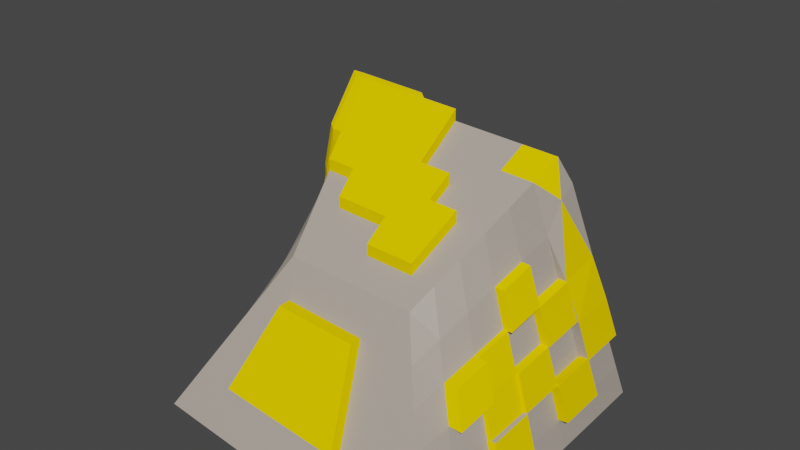 # Source: GoldOre.blend  (saved by Blender 3.6.13; exported with 4.5.12 LTS)
import bpy
from mathutils import Matrix  # noqa: F401  (used for matrix-valued properties, if any)

bpy.ops.wm.read_factory_settings(use_empty=True)
scene = bpy.context.scene
scene.name = 'Scene'

# ---- collections
col_collection = bpy.data.collections.new('Collection'); scene.collection.children.link(col_collection)

# ---- materials (node trees are filled in below, after node groups)
mat_material = bpy.data.materials.new('Material')
mat_material.alpha_threshold = 0.0
mat_material.use_transparent_shadow = False
mat_material.roughness = 0.5
mat_material.line_color = (0.0, 0.0, 0.0, 1.0)
mat_material_001 = bpy.data.materials.new('Material.001')
mat_material_001.use_transparent_shadow = False
mat_material_001.diffuse_color = (1.0, 0.6795, 0.0, 1.0)

# ---- material node trees
mat_material.use_nodes = True; mat_material.node_tree.nodes.clear()
_N = mat_material.node_tree.nodes; _L = mat_material.node_tree.links
n0 = _N.new('ShaderNodeOutputMaterial'); n0.name = 'Material Output'; n0.location = (300, 300)
n1 = _N.new('ShaderNodeBsdfPrincipled'); n1.name = 'Principled BSDF'; n1.location = (10, 300)
n1.distribution = 'GGX'
n1.subsurface_method = 'RANDOM_WALK_SKIN'
n1.inputs[0].default_value = (0.4397, 0.3813, 0.3278, 1.0)
n1.inputs[3].default_value = 1.45
n1.inputs[27].default_value = (0.0, 0.0, 0.0, 1.0)
n1.inputs[28].default_value = 1.0
_L.new(n1.outputs[0], n0.inputs[0])
n0.is_active_output = True

# ---- world
world_world = bpy.data.worlds.new('World'); scene.world = world_world
world_world.use_nodes = True; world_world.node_tree.nodes.clear()
_N = world_world.node_tree.nodes; _L = world_world.node_tree.links
n0 = _N.new('ShaderNodeOutputWorld'); n0.name = 'World Output'; n0.location = (300, 300)
n1 = _N.new('ShaderNodeBackground'); n1.name = 'Background'; n1.location = (10, 300)
n1.inputs[0].default_value = (0.05088, 0.05088, 0.05088, 1.0)
_L.new(n1.outputs[0], n0.inputs[0])
n0.is_active_output = True
world_world.color = (0.05088, 0.05088, 0.05088)
world_world.use_sun_shadow = False
world_world.sun_shadow_jitter_overblur = 0.0

# ---- meshes
me_cube = bpy.data.meshes.new('Cube')
me_cube.from_pydata([(-0.1709, -0.8771, 3.056), (-0.3461, -0.8172, -0.6819), (-0.1335, -4.593, 3.006), (-3.917, -0.932, 3.25), (-0.1961, -0.8684, 2.479), (-0.22, -0.8602, 1.944), (-0.2445, -0.8517, 1.41), (-0.2695, -0.8432, 0.8757), (-0.2952, -0.8344, 0.3418), (-0.3215, -0.8255, -0.1916), (-2.744, -3.431, 0.5609), (-3.456, -0.926, 3.226), (-2.988, -0.9196, 3.203), (-2.519, -0.9131, 3.178), (-2.05, -0.9063, 3.154), (-1.582, -0.8993, 3.13), (-1.114, -0.8921, 3.105), (-0.6456, -0.8847, 3.081), (-3.604, -0.8766, -0.01524), (-3.137, -0.8698, -0.04047), (-2.668, -0.8629, -0.06575), (-2.2, -0.8557, -0.09104), (-1.732, -0.8484, -0.1163), (-1.264, -0.841, -0.1414), (-0.7962, -0.8333, -0.1664), (-3.579, -0.8852, 0.5176), (-3.111, -0.8785, 0.4925), (-2.643, -0.8716, 0.4673), (-2.174, -0.8646, 0.4421), (-1.706, -0.8573, 0.417), (-1.238, -0.8498, 0.3919), (-0.7699, -0.8422, 0.3669), (-3.554, -0.8937, 1.051), (-3.086, -0.887, 1.026), (-2.618, -0.8802, 1.001), (-2.149, -0.8731, 0.9757), (-1.681, -0.8659, 0.9507), (-1.212, -0.8585, 0.9257), (-0.7443, -0.851, 0.9008), (-3.53, -0.9019, 1.584), (-3.061, -0.8954, 1.559), (-2.593, -0.8886, 1.534), (-2.124, -0.8816, 1.51), (-1.656, -0.8744, 1.485), (-1.188, -0.867, 1.46), (-0.7193, -0.8595, 1.435), (-3.505, -0.91, 2.117), (-3.037, -0.9035, 2.093), (-2.568, -0.8967, 2.068), (-2.1, -0.8898, 2.044), (-1.631, -0.8827, 2.019), (-1.163, -0.8754, 1.994), (-0.6948, -0.8679, 1.969), (-3.481, -0.9178, 2.651), (-3.013, -0.9114, 2.626), (-2.544, -0.9047, 2.602), (-2.076, -0.8978, 2.578), (-1.607, -0.8908, 2.553), (-1.139, -0.8835, 2.528), (-0.6708, -0.8761, 2.504), (-0.1639, -1.41, 3.048), (-0.1575, -1.942, 3.04), (-0.1515, -2.473, 3.033), (-0.1462, -3.004, 3.025), (-0.1414, -3.535, 3.019), (-0.1371, -4.065, 3.012), (-0.3141, -1.358, -0.1993), (-0.307, -1.891, -0.2066), (-0.3004, -2.423, -0.2133), (-0.2942, -2.955, -0.2196), (-0.2885, -3.486, -0.2253), (-0.2834, -4.016, -0.2304), (-0.2878, -1.367, 0.334), (-0.2809, -1.9, 0.3266), (-0.2745, -2.432, 0.3197), (-0.2685, -2.964, 0.3134), (-0.263, -3.495, 0.3075), (-0.258, -4.025, 0.3021), (-0.2623, -1.376, 0.8678), (-0.2555, -1.909, 0.8603), (-0.2492, -2.441, 0.8533), (-0.2433, -2.972, 0.8467), (-0.238, -3.503, 0.8406), (-0.2331, -4.034, 0.835), (-0.2373, -1.385, 1.402), (-0.2306, -1.917, 1.394), (-0.2243, -2.449, 1.387), (-0.2186, -2.981, 1.38), (-0.2134, -3.512, 1.374), (-0.2087, -4.042, 1.368), (-0.2128, -1.393, 1.936), (-0.2062, -1.925, 1.929), (-0.2001, -2.457, 1.921), (-0.1945, -2.989, 1.914), (-0.1894, -3.519, 1.908), (-0.1848, -4.05, 1.902), (-0.189, -1.401, 2.471), (-0.1824, -1.933, 2.463), (-0.1764, -2.465, 2.456), (-0.1709, -2.996, 2.449), (-0.1659, -3.527, 2.442), (-0.1615, -4.057, 2.436), (-0.6385, -1.417, 3.073), (-0.632, -1.949, 3.065), (-0.6259, -2.481, 3.057), (-0.6204, -3.012, 3.05), (-0.6154, -3.542, 3.043), (-0.611, -4.072, 3.036), (-1.107, -1.424, 3.097), (-1.1, -1.956, 3.089), (-1.094, -2.488, 3.082), (-1.088, -3.019, 3.074), (-1.083, -3.549, 3.067), (-1.078, -4.079, 3.06), (-1.575, -1.432, 3.122), (-1.568, -1.963, 3.114), (-1.562, -2.495, 3.106), (-1.556, -3.026, 3.098), (-1.551, -3.556, 3.091), (-1.546, -4.085, 3.084), (-2.043, -1.438, 3.146), (-2.036, -1.97, 3.138), (-2.03, -2.502, 3.13), (-2.024, -3.032, 3.122), (-2.019, -3.562, 3.115), (-2.014, -4.092, 3.108), (-2.512, -1.445, 3.17), (-2.505, -1.977, 3.162), (-2.498, -2.508, 3.154), (-2.492, -3.038, 3.147), (-2.487, -3.568, 3.139), (-2.481, -4.097, 3.132), (-2.98, -1.452, 3.194), (-2.973, -1.983, 3.186), (-2.967, -2.514, 3.178), (-2.96, -3.044, 3.17), (-2.955, -3.574, 3.163), (-2.949, -4.103, 3.156), (-3.449, -1.458, 3.218), (-3.442, -1.989, 3.21), (-3.435, -2.52, 3.202), (-3.429, -3.05, 3.194), (-3.423, -3.579, 3.187), (-3.417, -4.108, 3.179), (-2.63, -1.522, 2.274), (-1.976, -2.806, 6.629), (-5.616, -6.072, -2.177), (-3.601, -4.218, 1.41), (-5.747, 0.662, -2.013), (1.479, -6.321, -2.676), (-0.5657, -4.178, 1.251), (1.397, 1.111, -2.609), (0.4658, -0.8912, 3.636), (-5.725, -0.4896, -2.045), (-5.702, -1.616, -2.076), (-5.68, -2.741, -2.104), (-5.658, -3.863, -2.13), (-5.636, -4.981, -2.155), (-3.747, -3.689, 1.813), (-3.897, -3.147, 2.226), (-4.047, -2.604, 2.639), (-4.197, -2.061, 3.053), (1.472, -5.117, -2.675), (1.462, -3.883, -2.67), (1.45, -2.645, -2.66), (1.435, -1.403, -2.647), (1.417, -0.1597, -2.63), (0.2923, -1.452, 3.229), (0.1215, -2.0, 2.83), (-0.05024, -2.549, 2.432), (-0.2227, -3.096, 2.035), (-0.3958, -3.643, 1.638), (-5.36, -5.838, -1.722), (-5.026, -5.531, -1.126), (-4.69, -5.222, -0.5292), (-4.354, -4.913, 0.06913), (-4.017, -4.603, 0.6686), (-4.757, -0.6306, 2.674), (-4.964, -0.3601, 1.689), (-5.171, -0.08891, 0.7043), (-5.38, 0.1827, -0.2794), (-5.588, 0.4545, -1.262), (0.2923, -1.452, 3.229), (0.4658, -0.8912, 3.636), (0.977, 0.187, 0.263), (1.13, 0.5213, -0.7773), (1.282, 0.8553, -1.815), (-0.1417, -4.621, 0.4375), (0.2006, -4.979, -0.2201), (0.5417, -5.336, -0.8757), (0.8813, -5.693, -1.529), (1.22, -6.048, -2.179), (0.5295, -1.188, 2.021), (0.7192, -0.9725, 1.042), (0.9065, -0.7566, 0.06444), (1.092, -0.5406, -0.9114), (1.277, -0.3249, -1.885), (0.3965, -1.879, 1.7), (0.6172, -1.78, 0.7855), (0.836, -1.68, -0.1282), (1.053, -1.579, -1.04), (1.27, -1.48, -1.951), (0.2624, -2.57, 1.381), (0.5141, -2.586, 0.5305), (0.764, -2.602, -0.3191), (1.012, -2.617, -1.167), (1.26, -2.633, -2.013), (0.1275, -3.26, 1.063), (0.4098, -3.391, 0.2769), (0.6907, -3.522, -0.508), (0.97, -3.652, -1.291), (1.249, -3.783, -2.072), (-0.008255, -3.948, 0.7464), (0.3045, -4.195, 0.0249), (0.616, -4.44, -0.6949), (0.926, -4.685, -1.413), (1.235, -4.93, -2.128), (-3.747, -3.689, 1.813), (-4.453, -4.174, 0.3311), (-4.768, -4.389, -0.3308), (-5.082, -4.604, -0.9915), (-5.397, -4.818, -1.651), (-3.601, -4.218, 1.41), (-4.554, -3.416, 0.5999), (-4.847, -3.536, -0.1268), (-5.141, -3.655, -0.8523), (-5.434, -3.773, -1.576), (-4.017, -4.603, 0.6686), (-4.655, -2.658, 0.8697), (-4.927, -2.681, 0.07852), (-5.2, -2.703, -0.7116), (-5.472, -2.724, -1.5), (-4.506, -1.972, 1.996), (-4.757, -1.898, 1.14), (-5.008, -1.824, 0.2849), (-5.259, -1.749, -0.5696), (-5.51, -1.674, -1.423), (-4.63, -1.308, 2.332), (-4.859, -1.137, 1.412), (-5.319, -0.7937, -0.4265), (-5.549, -0.6213, -1.344), (0.208, 1.035, -2.513), (-0.9839, 0.9593, -2.415), (-2.176, 0.8839, -2.315), (-3.369, 0.809, -2.214), (-4.559, 0.735, -2.113), (-2.846, -0.9417, 3.806), (-2.017, -0.93, 3.764), (-1.189, -0.9176, 3.721), (-0.3609, -0.9047, 3.679), (-4.435, -6.119, -2.263), (-3.252, -6.164, -2.348), (-2.068, -6.206, -2.433), (-0.8841, -6.246, -2.516), (0.2987, -6.284, -2.598), (-1.071, -4.185, 1.277), (-1.577, -4.193, 1.304), (-2.083, -4.2, 1.33), (-2.589, -4.206, 1.357), (-3.095, -4.212, 1.383), (-2.027, -1.488, 3.349), (-1.253, -1.476, 3.309), (-0.48, -1.464, 3.269), (-2.037, -2.034, 2.942), (-1.317, -2.023, 2.905), (-0.5974, -2.012, 2.867), (-3.381, -2.597, 2.605), (-1.382, -2.569, 2.502), (-0.7156, -2.559, 2.467), (-3.285, -3.14, 2.195), (-2.672, -3.132, 2.163), (-2.059, -3.124, 2.131), (-0.8345, -3.106, 2.067), (-3.189, -3.682, 1.784), (-2.63, -3.675, 1.755), (-2.071, -3.668, 1.726), (-1.512, -3.66, 1.697), (-0.954, -3.652, 1.667), (0.2285, -0.2164, -2.536), (-0.9629, -0.2728, -2.44), (-2.155, -0.3286, -2.342), (-3.347, -0.3835, -2.243), (-4.537, -0.4372, -2.144), (0.2468, -1.441, -2.555), (-0.9437, -1.478, -2.462), (-2.135, -1.515, -2.366), (-3.326, -1.55, -2.269), (-4.515, -1.584, -2.172), (0.2631, -2.664, -2.571), (-0.9261, -2.682, -2.48), (-2.116, -2.699, -2.387), (-3.306, -2.715, -2.293), (-4.494, -2.729, -2.198), (0.2772, -3.883, -2.584), (-0.9102, -3.883, -2.496), (-2.099, -3.88, -2.405), (-3.287, -3.877, -2.314), (-4.474, -3.871, -2.222), (0.2892, -5.099, -2.593), (-0.8961, -5.079, -2.508), (-2.082, -5.058, -2.421), (-3.268, -5.035, -2.332), (-4.453, -5.009, -2.244), (0.1252, -6.017, -2.107), (-0.9716, -5.985, -2.032), (-2.069, -5.951, -1.956), (-3.167, -5.916, -1.878), (-4.265, -5.878, -1.8), (-0.1016, -5.669, -1.464), (-1.086, -5.645, -1.398), (-2.071, -5.619, -1.331), (-3.057, -5.591, -1.263), (-4.042, -5.562, -1.194), (-0.3291, -5.32, -0.8196), (-1.201, -5.303, -0.7625), (-4.042, -5.839, -1.194), (-3.057, -5.868, -1.263), (-3.819, -5.245, -0.5876), (-0.5577, -4.97, -0.1729), (-1.317, -4.961, -0.125), (-2.071, -5.895, -1.331), (-1.086, -5.922, -1.398), (-3.595, -4.926, 0.0206), (-0.7871, -4.619, 0.4755), (-1.433, -4.617, 0.5139), (-2.079, -4.615, 0.5525), (-2.725, -4.611, 0.5912), (-3.372, -4.607, 0.63), (-4.445, 0.5193, -1.354), (-3.3, 0.5853, -1.448), (-2.154, 0.652, -1.541), (-1.007, 0.7194, -1.634), (0.1385, 0.7872, -1.726), (-4.296, 0.2373, -0.3622), (-3.211, 0.2928, -0.446), (-2.125, 0.3492, -0.5299), (-1.039, 0.4062, -0.6136), (0.04664, 0.4636, -0.6963), (-4.147, -0.04493, 0.6313), (-3.122, 6.13e-05, 0.5574), (-2.096, 0.04591, 0.4831), (-1.071, 0.09246, 0.4089), (-0.04597, 0.1395, 0.3352), (-4.0, -0.3266, 1.626), (-3.035, -0.2922, 1.562), (-2.07, -0.2569, 1.497), (-1.105, -0.2209, 1.433), (-0.1405, -0.1844, 1.368), (-3.853, -0.6075, 2.621), (-2.949, -0.5836, 2.567), (-2.045, -0.5589, 2.512), (-1.141, -0.5335, 2.457), (-0.2376, -0.5075, 2.403), (0.4098, -3.391, 0.2769), (0.3045, -4.195, 0.0249), (0.4098, -3.391, 0.2769), (0.6907, -3.522, -0.508), (0.3045, -4.195, 0.0249), (0.616, -4.44, -0.6949), (0.4098, -3.391, 0.2769), (0.6907, -3.522, -0.508), (0.3045, -4.195, 0.0249), (0.616, -4.44, -0.6949), (0.4098, -3.391, 0.2769), (0.6907, -3.522, -0.508), (0.3045, -4.195, 0.0249), (0.616, -4.44, -0.6949), (0.7223, -3.386, 0.261), (1.003, -3.517, -0.5237), (0.6169, -4.189, 0.009084), (0.928, -4.435, -0.7104), (0.3965, -1.879, 1.7), (0.6172, -1.78, 0.7855), (0.2624, -2.57, 1.381), (0.5141, -2.586, 0.5305), (0.6028, -1.876, 1.69), (0.8234, -1.776, 0.775), (0.4688, -2.566, 1.371), (0.7202, -2.583, 0.52), (0.836, -1.68, -0.1282), (1.053, -1.579, -1.04), (0.764, -2.602, -0.3191), (1.012, -2.617, -1.167), (1.021, -1.677, -0.1376), (1.238, -1.576, -1.05), (0.9488, -2.599, -0.3284), (1.197, -2.614, -1.176), (-0.2227, -3.096, 2.035), (-0.3958, -3.643, 1.638), (0.1275, -3.26, 1.063), (-0.008255, -3.948, 0.7464), (1.214, -2.613, -1.177), (1.462, -2.629, -2.023), (1.172, -3.649, -1.301), (1.45, -3.78, -2.082), (1.341, -0.5499, -0.8601), (1.526, -0.3342, -1.834), (1.302, -1.589, -0.989), (1.519, -1.489, -1.9), (1.341, -0.5499, -0.8601), (1.526, -0.3342, -1.834), (1.302, -1.589, -0.989), (1.519, -1.489, -1.9), (0.929, -0.9689, 1.031), (1.116, -0.753, 0.05377), (0.8269, -1.776, 0.7748), (1.046, -1.676, -0.1389), (0.977, 0.187, 0.263), (1.13, 0.5213, -0.7773), (0.9065, -0.7566, 0.06444), (1.092, -0.5406, -0.9114), (1.222, 0.1912, 0.2505), (1.376, 0.5255, -0.7897), (1.152, -0.7524, 0.05196), (1.337, -0.5364, -0.9238), (-1.071, 0.09246, 0.4089), (-0.04597, 0.1395, 0.3352), (-1.105, -0.2209, 1.433), (-0.1405, -0.1844, 1.368), (-1.071, 0.09246, 0.4089), (-0.04597, 0.1395, 0.3352), (-1.105, -0.2209, 1.433), (-0.1405, -0.1844, 1.368), (-1.074, 0.2803, 0.412), (-0.04895, 0.3274, 0.3384), (-1.108, -0.03312, 1.436), (-0.1433, 0.003442, 1.372), (-2.073, -0.02508, 1.501), (-1.108, 0.01097, 1.437), (-2.048, -0.3272, 2.516), (-1.144, -0.3018, 2.461), (-3.211, 0.2928, -0.446), (-2.125, 0.3492, -0.5299), (-3.122, 6.13e-05, 0.5574), (-2.096, 0.04591, 0.4831), (-3.213, 0.4452, -0.4434), (-2.127, 0.5017, -0.5274), (-3.125, 0.1524, 0.5599), (-2.099, 0.1984, 0.4856), (-2.156, 0.7872, -1.539), (-1.01, 0.8547, -1.632), (-2.127, 0.4844, -0.5277), (-1.041, 0.5415, -0.6113), (0.977, 0.187, 0.263), (1.13, 0.5213, -0.7773), (0.04664, 0.4636, -0.6963), (-0.04597, 0.1395, 0.3352), (0.9719, 0.3735, 0.3217), (1.125, 0.7079, -0.7186), (0.04147, 0.6502, -0.6375), (-0.05114, 0.3261, 0.394), (0.977, 0.187, 0.263), (1.13, 0.5213, -0.7773), (1.222, 0.1912, 0.2505), (1.376, 0.5255, -0.7897), (0.977, 0.187, 0.263), (1.13, 0.5213, -0.7773), (0.9719, 0.3735, 0.3217), (1.125, 0.7079, -0.7186), (0.977, 0.187, 0.263), (1.13, 0.5213, -0.7773), (1.222, 0.1912, 0.2505), (1.376, 0.5255, -0.7897), (0.977, 0.187, 0.263), (1.13, 0.5213, -0.7773), (0.9719, 0.3735, 0.3217), (1.125, 0.7079, -0.7186), (1.376, 0.5255, -0.7897), (0.9719, 0.3735, 0.3217), (1.125, 0.7079, -0.7186), (0.04147, 0.6502, -0.6375), (-0.05114, 0.3261, 0.394), (-4.757, -0.6306, 2.674), (-4.047, -2.604, 2.639), (-4.197, -2.061, 3.053), (-4.757, -0.6306, 2.674), (-4.506, -1.972, 1.996), (-4.63, -1.308, 2.332), (-4.63, -1.308, 2.332), (-2.846, -0.9417, 3.806), (-2.017, -0.93, 3.764), (-4.506, -1.972, 1.996), (-4.859, -1.137, 1.412), (-2.027, -1.488, 3.349), (-4.63, -1.308, 2.332), (-4.757, -1.898, 1.14), (-2.037, -2.034, 2.942), (-1.317, -2.023, 2.905), (-3.381, -2.597, 2.605), (-4.506, -1.972, 1.996), (-4.964, -0.3601, 1.689), (-1.382, -2.569, 2.502), (-0.7156, -2.559, 2.467), (-3.285, -3.14, 2.195), (-2.672, -3.132, 2.163), (-2.059, -3.124, 2.131), (-4.757, -0.6306, 2.674), (-0.8345, -3.106, 2.067), (-2.071, -3.668, 1.726), (-1.512, -3.66, 1.697), (-0.954, -3.652, 1.667), (-3.853, -0.6075, 2.621), (-2.949, -0.5836, 2.567), (-4.348, -1.518, 3.731), (-4.503, -0.963, 4.153), (-4.047, -2.604, 2.904), (-4.197, -2.061, 3.318), (-4.506, -1.972, 2.261), (-4.982, -0.6306, 2.674), (-3.675, -0.9528, 4.113), (-2.846, -0.9417, 4.071), (-2.017, -0.93, 4.029), (-3.575, -1.509, 3.692), (-2.801, -1.499, 3.653), (-2.027, -1.488, 3.613), (-3.478, -2.053, 3.281), (-2.757, -2.044, 3.244), (-2.037, -2.034, 3.207), (-1.317, -2.023, 3.169), (-3.381, -2.597, 2.87), (-2.714, -2.588, 2.835), (-2.048, -2.579, 2.801), (-1.382, -2.569, 2.766), (-0.7156, -2.559, 2.731), (-3.285, -3.14, 2.459), (-2.672, -3.132, 2.427), (-2.059, -3.124, 2.395), (-1.447, -3.115, 2.363), (-0.8345, -3.106, 2.331), (-2.071, -3.668, 1.99), (-1.512, -3.66, 1.961), (-0.954, -3.652, 1.932), (-4.855, -1.308, 2.332), (-2.949, -0.5836, 2.831), (-3.853, -0.6075, 2.621), (-4.757, -0.6306, 2.938), (-4.912, -0.5142, 2.723), (-2.949, -0.5836, 2.567), (-2.949, -0.5836, 2.831), (-4.506, -1.972, 2.261), (-4.348, -1.518, 3.731), (-4.503, -0.963, 4.153), (-4.197, -2.061, 3.318), (-3.675, -0.9528, 4.113), (-2.846, -0.9417, 4.071), (-5.189, -0.3601, 1.689), (-4.731, -1.972, 1.996), (-4.982, -1.898, 1.14), (-4.731, -1.972, 1.996), (-4.855, -1.308, 2.332), (-4.982, -0.6306, 2.674), (-4.982, -0.6306, 2.938), (-4.731, -1.972, 2.261), (-4.574, -1.518, 3.731), (-4.728, -0.963, 4.153), (-4.423, -2.061, 3.318), (-5.119, -0.2437, 1.738), (-4.155, -0.2102, 1.675), (-3.19, -0.1757, 1.611), (-4.008, -0.4911, 2.669), (-3.104, -0.4672, 2.615), (-4.008, -0.4911, 2.934), (-4.008, -0.4911, 2.669), (-4.912, -0.5142, 2.723), (-4.912, -0.5142, 2.987), (-3.104, -0.4672, 2.615), (-3.104, -0.4672, 2.88), (-4.658, -0.8466, 4.202), (-3.83, -0.8363, 4.161), (-3.001, -0.8253, 4.12), (-5.01, -1.192, 2.38), (-5.137, -0.5142, 2.723), (-5.239, -1.021, 1.46), (-5.344, -0.2437, 1.738), (-4.886, -1.855, 2.045), (-5.137, -1.782, 1.189), (-4.886, -1.855, 2.045), (-5.01, -1.192, 2.38), (-5.137, -0.5142, 2.723), (-5.137, -0.5142, 2.987), (-5.01, -1.192, 2.645), (-4.886, -1.855, 2.31), (-4.728, -1.402, 3.78), (-4.883, -0.8466, 4.202), (-4.578, -1.945, 3.366), (-4.017, -4.603, 0.6686), (-3.601, -4.218, 1.41), (-3.747, -3.689, 1.813), (-3.897, -3.147, 2.226), (-4.047, -2.604, 2.639), (-4.197, -2.061, 3.053), (-4.354, -4.913, 0.06913), (-4.137, -3.957, 0.994), (-4.453, -4.174, 0.3311), (-4.26, -3.296, 1.328), (-4.554, -3.416, 0.5999), (-4.383, -2.634, 1.662), (-4.655, -2.658, 0.8697), (-4.506, -1.972, 1.996), (-4.757, -1.898, 1.14), (-3.897, -3.147, 2.226), (-4.047, -2.604, 2.639), (-4.197, -2.061, 3.053), (-4.354, -4.913, 0.06913), (-4.137, -3.957, 0.994), (-4.453, -4.174, 0.3311), (-4.26, -3.296, 1.328), (-4.554, -3.416, 0.5999), (-4.383, -2.634, 1.662), (-4.655, -2.658, 0.8697), (-4.506, -1.972, 1.996), (-4.757, -1.898, 1.14), (-4.506, -1.972, 1.996), (-4.757, -1.898, 1.14), (-4.506, -1.972, 2.261), (-4.506, -1.972, 1.996), (-4.197, -2.061, 3.318), (-4.982, -1.898, 1.14), (-4.731, -1.972, 1.996), (-4.731, -1.972, 2.261), (-4.731, -1.972, 1.996), (-4.423, -2.061, 3.318), (-4.506, -1.972, 1.996), (-4.757, -1.898, 1.14), (-4.506, -1.972, 2.261), (-4.506, -1.972, 1.996), (-4.197, -2.061, 3.318), (-4.982, -1.898, 1.14), (-4.731, -1.972, 1.996), (-4.731, -1.972, 2.261), (-4.731, -1.972, 1.996), (-4.423, -2.061, 3.318), (-4.197, -2.061, 3.053), (-4.506, -1.972, 1.996), (-4.506, -1.972, 2.261), (-4.197, -2.061, 3.318), (-4.425, -2.061, 3.053), (-4.733, -1.972, 1.996), (-4.733, -1.972, 2.261), (-4.425, -2.061, 3.318), (-5.141, -3.655, -0.8523), (-5.434, -3.773, -1.576), (-4.927, -2.681, 0.07852), (-5.2, -2.703, -0.7116), (-5.472, -2.724, -1.5), (-5.008, -1.824, 0.2849), (-5.259, -1.749, -0.5696), (-5.51, -1.674, -1.423), (-5.319, -0.7937, -0.4265), (-5.549, -0.6213, -1.344), (-5.254, -3.655, -0.8523), (-5.547, -3.773, -1.576), (-5.04, -2.681, 0.07852), (-5.313, -2.703, -0.7116), (-5.585, -2.724, -1.5), (-5.121, -1.824, 0.2849), (-5.372, -1.749, -0.5696), (-5.623, -1.674, -1.423), (-5.431, -0.7937, -0.4265), (-5.662, -0.6213, -1.344), (-1.086, -5.645, -1.398), (-2.071, -5.619, -1.331), (-3.057, -5.591, -1.263), (-4.042, -5.562, -1.194), (-1.201, -5.303, -0.7625), (0.4098, -3.391, 0.2769), (1.012, -2.617, -1.167), (-3.819, -5.245, -0.5876), (-1.317, -4.961, -0.125), (0.764, -2.602, -0.3191), (0.5141, -2.586, 0.5305), (-3.595, -4.926, 0.0206), (-1.433, -4.617, 0.5139), (-2.079, -4.615, 0.5525), (-2.725, -4.611, 0.5912), (-3.372, -4.607, 0.63), (-1.201, -5.58, -0.7625), (0.5207, -3.391, 0.2769), (1.123, -2.617, -1.167), (-3.819, -5.521, -0.5876), (-1.317, -5.237, -0.125), (0.8749, -2.602, -0.3191), (0.6249, -2.586, 0.5305), (-3.595, -5.203, 0.0206), (-1.433, -4.894, 0.5139), (-2.079, -4.891, 0.5525), (-2.725, -4.888, 0.5912), (-3.372, -4.884, 0.63), (0.6907, -3.522, -0.508), (0.97, -3.652, -1.291), (-1.086, -5.922, -1.398), (-2.071, -5.895, -1.331), (-3.057, -5.868, -1.263), (-4.042, -5.839, -1.194), (-1.201, -5.58, -0.7625), (-2.946, -5.542, -0.6462), (-3.819, -5.521, -0.5876), (-1.317, -5.237, -0.125), (-2.076, -5.227, -0.07667), (-2.836, -5.216, -0.02806), (-3.595, -5.203, 0.0206), (-1.433, -4.894, 0.5139), (-2.079, -4.891, 0.5525), (-2.725, -4.888, 0.5912), (-3.372, -4.884, 0.63), (0.8015, -3.522, -0.508), (1.081, -3.652, -1.291), (0.977, 0.187, 0.263), (0.9065, -0.7566, 0.06444), (1.222, 0.1912, 0.2505), (1.152, -0.7524, 0.05196), (0.977, 0.187, 0.263), (1.222, 0.1912, 0.2505), (0.977, 0.187, 0.263), (0.9719, 0.3735, 0.3217), (0.9719, 0.3735, 0.3217), (1.125, 0.7079, -0.7186), (0.04147, 0.6502, -0.6375), (-0.05114, 0.3261, 0.394), (-0.3609, -0.9047, 3.679), (0.4658, -0.8912, 3.636), (0.2923, -1.452, 3.229), (0.6643, -0.481, 2.348), (0.8221, -0.1474, 1.305), (0.977, 0.187, 0.263), (0.5295, -1.188, 2.021), (0.7192, -0.9725, 1.042), (0.9065, -0.7566, 0.06444), (-0.04597, 0.1395, 0.3352), (-0.1405, -0.1844, 1.368), (-0.2376, -0.5075, 2.403), (0.6643, -0.481, 2.348), (0.8221, -0.1474, 1.305), (0.977, 0.187, 0.263), (0.5295, -1.188, 2.021), (0.7192, -0.9725, 1.042), (0.9065, -0.7566, 0.06444), (0.6718, -1.003, 2.808), (1.006, -0.1474, 1.305), (0.903, -0.9725, 1.042), (-0.3609, -0.9047, 3.679), (0.4658, -0.8912, 3.636), (0.6643, -0.481, 2.348), (0.8221, -0.1474, 1.305), (-0.1405, -0.1844, 1.368), (-0.2376, -0.5075, 2.403), (0.8202, 0.04409, 1.365), (-0.1424, 0.007097, 1.429), (0.131, -0.5046, 3.077), (0.977, 0.187, 0.263), (0.9719, 0.3735, 0.3217), (0.977, 0.187, 0.263), (1.222, 0.1912, 0.2505), (0.4658, -0.8912, 3.636), (0.6643, -0.481, 2.348), (0.8221, -0.1474, 1.305), (1.006, -0.1474, 1.305), (0.4658, -0.8912, 3.636), (0.6643, -0.481, 2.348), (0.8221, -0.1474, 1.305), (0.656, -0.5904, 3.022), (0.8202, 0.04409, 1.365), (-1.086, -5.922, -1.398), (-2.071, -5.895, -1.331), (-3.057, -5.868, -1.263), (-1.201, -5.58, -0.7625), (-2.074, -5.562, -0.7046), (-2.946, -5.542, -0.6462), (-1.317, -5.237, -0.125), (-2.076, -5.227, -0.07667), (-2.836, -5.216, -0.02806), (-3.595, -5.203, 0.0206), (-2.725, -4.888, 0.5912), (-3.372, -4.884, 0.63), (-4.964, -0.3601, 1.689), (-5.171, -0.08891, 0.7043), (-5.38, 0.1827, -0.2794), (-4.757, -1.898, 1.14), (-5.008, -1.824, 0.2849), (-5.259, -1.749, -0.5696), (-4.859, -1.137, 1.412), (-5.089, -0.9658, 0.492), (-5.319, -0.7937, -0.4265), (-4.859, -1.137, 1.412), (-4.964, -0.3601, 1.689), (-4.757, -1.898, 1.14), (-5.084, -1.137, 1.412), (-4.982, -1.898, 1.14), (-5.189, -0.3601, 1.689), (-5.239, -1.021, 1.46), (-5.344, -0.2437, 1.738), (-5.137, -1.782, 1.189), (-5.259, -1.749, -0.5696), (-5.319, -0.7937, -0.4265), (-5.372, -1.749, -0.5696), (-5.431, -0.7937, -0.4265)], [(462, 467)], [(271, 275, 498, 495), (152, 167, 721, 720), (212, 171, 150, 187), (327, 259, 147, 176), (298, 162, 149, 254), (273, 158, 147, 259), (268, 267, 491, 492), (266, 269, 493, 488), (348, 177, 475, 501), (266, 160, 159, 269), (269, 159, 158, 273), (241, 151, 166, 278), (278, 166, 165, 283), (283, 165, 164, 288), (288, 164, 163, 293), (293, 163, 162, 298), (167, 192, 725, 721), (192, 167, 168, 197), (197, 168, 169, 202), (202, 169, 170, 207), (207, 170, 387, 389), (175, 176, 585, 591), (147, 158, 587, 586), (160, 161, 590, 589), (228, 223, 595, 597), (277, 272, 497, 500), (154, 236, 240, 153), (235, 239, 648, 646), (180, 239, 782, 776), (547, 575, 791, 787), (475, 477, 478, 472), (155, 231, 236, 154), (231, 230, 235, 236), (234, 235, 646, 645), (229, 228, 233, 234), (218, 175, 591, 593), (156, 226, 231, 155), (225, 230, 643, 640), (225, 224, 229, 230), (224, 223, 228, 229), (232, 233, 599, 598), (157, 221, 226, 156), (221, 220, 225, 226), (220, 219, 224, 225), (219, 218, 223, 224), (159, 160, 589, 588), (146, 172, 221, 157), (172, 173, 220, 221), (173, 174, 219, 220), (174, 175, 218, 219), (176, 147, 586, 585), (163, 211, 216, 162), (211, 210, 215, 216), (210, 209, 214, 215), (209, 208, 355, 356), (208, 207, 212, 213), (164, 206, 211, 163), (205, 210, 393, 391), (316, 320, 691, 692), (679, 315, 693, 696), (203, 202, 207, 208), (165, 201, 206, 164), (201, 200, 205, 206), (204, 205, 382, 381), (199, 198, 203, 204), (198, 197, 371, 372), (166, 196, 201, 165), (196, 195, 395, 396), (195, 194, 199, 200), (199, 194, 404, 406), (193, 192, 197, 198), (151, 186, 196, 166), (186, 185, 195, 196), (185, 184, 407, 408), (249, 152, 720, 719), (184, 342, 728, 724), (250, 307, 172, 146), (307, 312, 173, 172), (312, 317, 174, 173), (317, 322, 175, 174), (322, 327, 176, 175), (162, 216, 191, 149), (216, 215, 190, 191), (215, 214, 189, 190), (214, 213, 188, 189), (213, 212, 187, 188), (241, 332, 186, 151), (332, 337, 185, 186), (184, 185, 444, 443), (347, 352, 730, 729), (193, 194, 727, 726), (153, 240, 181, 148), (240, 239, 180, 181), (575, 572, 789, 791), (648, 658, 795, 793), (501, 475, 472, 534), (545, 573, 556, 178), (541, 543, 568, 567), (344, 349, 350, 345), (346, 345, 427, 428), (346, 351, 352, 347), (179, 178, 343, 338), (338, 343, 344, 339), (339, 344, 345, 340), (340, 345, 346, 341), (341, 346, 417, 415), (180, 179, 338, 333), (333, 338, 339, 334), (335, 334, 431, 432), (335, 340, 341, 336), (336, 341, 342, 337), (181, 180, 333, 328), (328, 333, 334, 329), (329, 334, 335, 330), (330, 335, 441, 439), (331, 336, 337, 332), (148, 181, 328, 245), (245, 328, 329, 244), (244, 329, 330, 243), (243, 330, 331, 242), (242, 331, 332, 241), (188, 187, 323, 318), (318, 323, 324, 319), (324, 325, 673, 672), (319, 324, 672, 668), (311, 310, 661, 662), (189, 188, 318, 313), (313, 318, 319, 314), (309, 314, 664, 660), (327, 322, 671, 675), (317, 312, 663, 667), (190, 189, 313, 308), (308, 313, 314, 309), (326, 327, 675, 674), (310, 309, 660, 661), (314, 319, 668, 664), (191, 190, 308, 303), (303, 308, 309, 304), (304, 309, 310, 305), (305, 310, 311, 306), (306, 311, 312, 307), (149, 191, 303, 254), (254, 303, 304, 253), (253, 304, 305, 252), (252, 305, 306, 251), (251, 306, 307, 250), (156, 297, 302, 157), (297, 296, 301, 302), (296, 295, 300, 301), (295, 294, 299, 300), (294, 293, 298, 299), (155, 292, 297, 156), (292, 291, 296, 297), (291, 290, 295, 296), (290, 289, 294, 295), (289, 288, 293, 294), (154, 287, 292, 155), (287, 286, 291, 292), (286, 285, 290, 291), (285, 284, 289, 290), (284, 283, 288, 289), (153, 282, 287, 154), (282, 281, 286, 287), (281, 280, 285, 286), (280, 279, 284, 285), (279, 278, 283, 284), (148, 245, 282, 153), (245, 244, 281, 282), (244, 243, 280, 281), (243, 242, 279, 280), (242, 241, 278, 279), (170, 272, 277, 171), (260, 247, 480, 483), (232, 161, 474, 476), (271, 270, 274, 275), (270, 269, 273, 274), (169, 268, 272, 170), (237, 232, 476, 477), (160, 266, 488, 473), (272, 268, 492, 497), (270, 271, 495, 494), (168, 265, 268, 169), (265, 264, 267, 268), (276, 277, 500, 499), (247, 246, 479, 480), (246, 349, 502, 479), (167, 262, 265, 168), (262, 261, 264, 265), (261, 260, 263, 264), (269, 270, 494, 493), (177, 237, 477, 475), (152, 249, 262, 167), (249, 248, 261, 262), (248, 247, 260, 261), (267, 264, 487, 491), (275, 276, 499, 498), (171, 277, 255, 150), (277, 276, 256, 255), (276, 275, 257, 256), (275, 274, 258, 257), (274, 273, 259, 258), (157, 302, 250, 146), (302, 301, 251, 250), (301, 300, 252, 251), (300, 299, 253, 252), (299, 298, 254, 253), (187, 150, 255, 323), (323, 255, 256, 324), (324, 256, 257, 325), (325, 257, 258, 326), (326, 258, 259, 327), (264, 263, 486, 487), (161, 160, 473, 474), (349, 246, 247, 350), (350, 247, 248, 351), (351, 248, 249, 352), (213, 208, 353, 354), (358, 356, 360, 362), (213, 214, 358, 357), (214, 209, 356, 358), (208, 213, 357, 355), (359, 361, 365, 363), (356, 355, 359, 360), (355, 357, 361, 359), (357, 358, 362, 361), (365, 366, 370, 369), (361, 362, 366, 365), (362, 360, 364, 366), (360, 359, 363, 364), (368, 367, 369, 370), (366, 364, 368, 370), (364, 363, 367, 368), (363, 365, 369, 367), (371, 373, 377, 375), (202, 203, 374, 373), (203, 198, 372, 374), (197, 202, 373, 371), (376, 375, 377, 378), (373, 374, 378, 377), (374, 372, 376, 378), (372, 371, 375, 376), (382, 380, 384, 386), (205, 200, 380, 382), (199, 204, 381, 379), (200, 199, 379, 380), (384, 383, 385, 386), (380, 379, 383, 384), (379, 381, 385, 383), (381, 382, 386, 385), (389, 387, 388, 390), (212, 207, 389, 390), (171, 212, 390, 388), (170, 171, 388, 387), (392, 391, 393, 394), (206, 205, 391, 392), (211, 206, 392, 394), (210, 211, 394, 393), (395, 397, 401, 399), (201, 196, 396, 398), (200, 201, 398, 397), (195, 200, 397, 395), (400, 399, 401, 402), (397, 398, 402, 401), (398, 396, 400, 402), (396, 395, 399, 400), (404, 403, 405, 406), (194, 193, 403, 404), (198, 199, 406, 405), (193, 198, 405, 403), (409, 410, 414, 413), (184, 194, 409, 407), (194, 195, 410, 409), (195, 185, 408, 410), (412, 411, 413, 414), (410, 408, 412, 414), (444, 448, 458, 456), (463, 459, 711, 713), (423, 425, 426, 424), (342, 341, 415, 416), (347, 342, 416, 418), (346, 347, 418, 417), (419, 420, 422, 421), (419, 421, 425, 423), (420, 419, 423, 424), (422, 420, 424, 426), (421, 422, 426, 425), (427, 429, 430, 428), (345, 350, 429, 427), (350, 351, 430, 429), (351, 346, 428, 430), (433, 434, 438, 437), (334, 339, 433, 431), (339, 340, 434, 433), (340, 335, 432, 434), (435, 437, 438, 436), (431, 433, 437, 435), (432, 431, 435, 436), (434, 432, 436, 438), (439, 441, 442, 440), (331, 330, 439, 440), (336, 331, 440, 442), (335, 336, 442, 441), (747, 746, 447, 450), (342, 184, 443, 446), (185, 337, 445, 444), (337, 342, 446, 445), (450, 447, 468, 471), (408, 407, 451, 452), (445, 446, 450, 449), (444, 445, 449, 448), (451, 453, 461, 459), (458, 457, 465, 466), (447, 443, 455, 457), (412, 408, 452, 454), (448, 447, 457, 458), (411, 412, 454, 453), (407, 411, 453, 451), (443, 444, 456, 455), (466, 465, 461, 462), (464, 466, 462, 460), (453, 454, 462, 461), (457, 455, 463, 465), (455, 456, 464, 463), (454, 452, 460, 462), (452, 451, 459, 460), (456, 458, 466, 464), (411, 407, 707, 709), (447, 448, 469, 468), (449, 450, 471, 470), (448, 449, 470, 469), (468, 469, 716, 715), (463, 464, 460, 459), (488, 493, 524, 519), (493, 494, 525, 524), (503, 504, 541, 540), (492, 491, 522, 523), (477, 476, 481, 478), (178, 238, 482, 490), (510, 533, 538, 544), (486, 483, 514, 517), (499, 500, 531, 530), (479, 502, 533, 510), (498, 499, 530, 529), (497, 492, 523, 528), (474, 506, 635, 632), (495, 498, 529, 526), (473, 488, 519, 505), (480, 479, 510, 511), (487, 486, 517, 518), (491, 487, 518, 522), (494, 495, 526, 525), (483, 480, 511, 514), (263, 260, 483, 486), (349, 348, 501, 502), (533, 502, 537, 538), (509, 504, 503, 512), (512, 503, 506, 515), (515, 506, 505, 519), (233, 232, 489, 485), (528, 527, 530, 531), (527, 526, 529, 530), (523, 522, 527, 528), (522, 521, 526, 527), (521, 520, 525, 526), (520, 519, 524, 525), (518, 517, 521, 522), (517, 516, 520, 521), (516, 515, 519, 520), (514, 513, 516, 517), (513, 512, 515, 516), (511, 510, 513, 514), (510, 509, 512, 513), (476, 507, 539, 481), (507, 506, 542, 539), (474, 473, 505, 506), (500, 497, 528, 531), (496, 490, 545, 508), (489, 484, 532, 546), (532, 508, 571, 570), (542, 555, 621, 616), (177, 536, 551), (179, 180, 776, 775), (541, 535, 551, 554), (489, 546, 618, 612), (344, 343, 557, 558), (555, 553, 582, 584), (237, 177, 496, 484), (504, 509, 543, 541), (238, 233, 485, 482), (502, 501, 534, 537), (509, 510, 544, 543), (177, 178, 490, 496), (506, 503, 540, 542), (232, 237, 484, 489), (343, 178, 556, 557), (553, 554, 583, 582), (548, 552, 581, 576), (349, 344, 558, 560), (583, 554, 541, 567), (579, 583, 567, 564), (547, 485, 613, 617), (545, 490, 784, 788), (478, 481, 548, 549), (472, 478, 549, 550), (484, 496, 508, 532), (540, 541, 554, 553), (542, 540, 553, 555), (535, 472, 550, 551), (556, 536, 559, 557), (557, 559, 560, 558), (565, 562, 561, 566), (562, 563, 564, 561), (564, 567, 568, 561), (561, 568, 569, 566), (575, 574, 570, 572), (572, 570, 571, 573), (578, 577, 580, 579), (577, 576, 581, 580), (580, 582, 583, 579), (581, 584, 582, 580), (578, 579, 564, 563), (490, 482, 783, 784), (543, 544, 569, 568), (552, 555, 584, 581), (546, 532, 570, 574), (538, 537, 565, 566), (178, 179, 775, 774), (177, 348, 559, 536), (534, 472, 563, 562), (348, 349, 560, 559), (547, 546, 574, 575), (544, 538, 566, 569), (537, 534, 562, 565), (550, 578, 563, 472), (549, 548, 576, 577), (550, 549, 577, 578), (585, 586, 587, 592), (592, 587, 588, 594), (594, 588, 589, 596), (596, 589, 590, 598), (597, 596, 598, 599), (595, 594, 596, 597), (593, 592, 594, 595), (591, 585, 592, 593), (223, 218, 593, 595), (158, 159, 588, 587), (161, 232, 598, 590), (233, 228, 597, 599), (588, 594, 606, 600), (586, 587, 217, 222), (597, 595, 607, 609), (595, 594, 606, 607), (587, 588, 600, 217), (596, 594, 606, 608), (589, 596, 608, 601), (588, 589, 601, 600), (595, 593, 605, 607), (597, 596, 608, 609), (589, 590, 602, 601), (594, 592, 604, 606), (590, 598, 610, 602), (591, 585, 227, 603), (593, 591, 603, 605), (598, 599, 611, 610), (587, 592, 604, 217), (592, 585, 227, 604), (599, 597, 609, 611), (593, 592, 604, 605), (585, 586, 222, 227), (598, 596, 608, 610), (621, 619, 629, 631), (613, 612, 622, 623), (620, 615, 625, 630), (539, 542, 616, 614), (548, 481, 615, 620), (485, 489, 612, 613), (481, 539, 614, 615), (552, 548, 620, 619), (555, 552, 619, 621), (546, 547, 617, 618), (624, 626, 631, 629), (623, 622, 628, 627), (625, 624, 629, 630), (612, 618, 628, 622), (615, 614, 624, 625), (616, 621, 631, 626), (618, 617, 627, 628), (614, 616, 626, 624), (619, 620, 630, 629), (617, 613, 623, 627), (632, 635, 639, 636), (476, 474, 632, 633), (507, 476, 633, 634), (506, 507, 634, 635), (637, 636, 639, 638), (633, 632, 636, 637), (635, 634, 638, 639), (634, 633, 637, 638), (644, 641, 651, 654), (645, 646, 656, 655), (649, 647, 657, 659), (236, 235, 646, 647), (226, 225, 640, 641), (239, 240, 649, 648), (235, 230, 643, 646), (230, 229, 642, 643), (231, 226, 641, 644), (240, 236, 647, 649), (229, 234, 645, 642), (230, 231, 644, 643), (657, 656, 658, 659), (653, 652, 655, 656), (651, 650, 653, 654), (641, 640, 650, 651), (572, 573, 790, 789), (647, 646, 656, 657), (640, 643, 653, 650), (643, 642, 652, 653), (646, 643, 653, 656), (648, 649, 659, 658), (643, 644, 654, 653), (642, 645, 655, 652), (663, 662, 316, 315), (671, 667, 679, 683), (668, 672, 684, 680), (675, 671, 683, 687), (662, 661, 320, 316), (674, 675, 687, 686), (661, 660, 321, 320), (673, 674, 686, 685), (660, 664, 676, 321), (312, 311, 662, 663), (322, 317, 667, 671), (325, 326, 674, 673), (203, 208, 665, 670), (687, 683, 700, 704), (320, 321, 690, 691), (210, 205, 666, 689), (205, 204, 669, 666), (321, 676, 694, 690), (680, 684, 701, 697), (204, 203, 670, 669), (683, 679, 696, 700), (672, 673, 685, 684), (664, 668, 680, 676), (667, 663, 315, 679), (666, 669, 681, 678), (688, 689, 706, 705), (697, 701, 702, 698), (698, 702, 703, 699), (690, 694, 765, 762), (697, 698, 769, 768), (694, 697, 768, 765), (695, 699, 700, 696), (695, 692, 764, 767), (704, 700, 771, 773), (692, 695, 696, 693), (676, 680, 697, 694), (684, 685, 702, 701), (208, 209, 688, 665), (315, 316, 692, 693), (685, 686, 703, 702), (209, 210, 689, 688), (686, 687, 704, 703), (678, 681, 705, 706), (681, 682, 677, 705), (670, 665, 677, 682), (689, 666, 678, 706), (665, 688, 705, 677), (669, 670, 682, 681), (536, 579, 583), (579, 536, 578), (578, 536, 550), (177, 550, 178), (536, 583, 554), (536, 556, 550), (556, 178, 550), (177, 551, 550), (536, 554, 551), (573, 571, 536, 556), (571, 508, 177, 536), (508, 545, 178, 177), (738, 739, 710, 709), (717, 718, 715, 716), (714, 713, 711, 712), (469, 470, 717, 716), (409, 413, 710, 708), (407, 409, 708, 707), (471, 468, 715, 718), (465, 463, 713, 714), (413, 411, 709, 710), (470, 471, 718, 717), (459, 461, 712, 711), (461, 465, 714, 712), (729, 730, 745, 744), (722, 720, 183, 731), (724, 723, 732, 733), (725, 726, 735, 734), (728, 729, 723, 724), (730, 719, 740, 745), (342, 347, 729, 728), (194, 184, 724, 727), (192, 193, 726, 725), (352, 249, 719, 730), (734, 735, 739, 737), (733, 732, 735, 736), (183, 182, 737), (726, 727, 736, 735), (721, 725, 734, 182), (723, 722, 731, 732), (720, 721, 182, 183), (727, 724, 733, 736), (738, 737, 739), (707, 732, 755, 751), (743, 443, 749, 759), (182, 734, 737), (741, 742, 758, 757), (744, 747, 450, 446), (744, 745, 748, 747), (722, 723, 743, 742), (723, 729, 744, 743), (720, 722, 742, 741), (719, 720, 741, 740), (747, 748, 746), (447, 746, 761, 750), (745, 740, 748), (748, 741, 757, 760), (740, 741, 748), (739, 735, 708, 710), (735, 732, 707, 708), (746, 748, 760, 761), (743, 744, 446, 443), (760, 756, 761), (753, 760, 757), (754, 753, 757, 758), (755, 754, 758, 759), (751, 755, 759, 749), (742, 743, 759, 758), (183, 737, 760, 753), (731, 183, 753, 754), (738, 709, 752, 756), (732, 731, 754, 755), (737, 738, 756, 760), (709, 707, 751, 752), (443, 447, 750, 749), (756, 752, 750, 761), (752, 751, 749, 750), (770, 772, 773, 771), (765, 768, 769, 766), (766, 769, 770, 767), (762, 765, 766, 763), (763, 766, 767, 764), (691, 690, 762, 763), (698, 699, 770, 769), (699, 703, 772, 770), (703, 704, 773, 772), (699, 695, 767, 770), (692, 691, 763, 764), (700, 699, 770, 771), (779, 778, 781, 782), (778, 777, 780, 781), (782, 781, 775, 776), (781, 780, 774, 775), (784, 783, 786, 788), (783, 785, 787, 786), (788, 786, 789, 790), (786, 787, 791, 789), (792, 793, 795, 794), (482, 485, 785, 783), (234, 233, 777, 778), (485, 547, 787, 785), (656, 646, 792, 794), (239, 235, 779, 782), (658, 656, 794, 795), (646, 648, 793, 792), (235, 234, 778, 779), (238, 178, 774, 780), (573, 545, 788, 790), (233, 238, 780, 777)])
me_cube.polygons.foreach_set('material_index', [0, 0, 0, 0, 0, 0, 0, 0, 0, 0, 0, 0, 0, 0, 0, 0, 0, 0, 0, 0, 0, 0, 0, 0, 0, 0, 0, 0, 0, 1, 0, 0, 0, 0, 0, 0, 0, 0, 0, 0, 0, 0, 0, 0, 0, 0, 0, 0, 0, 0, 0, 0, 0, 0, 0, 0, 0, 0, 0, 0, 0, 0, 0, 0, 0, 0, 0, 1, 0, 1, 0, 0, 0, 0, 0, 0, 0, 0, 0, 0, 0, 0, 0, 0, 0, 0, 0, 0, 0, 0, 1, 0, 0, 1, 1, 0, 0, 1, 0, 1, 0, 0, 0, 0, 0, 0, 0, 0, 0, 0, 0, 0, 0, 0, 0, 0, 0, 0, 0, 0, 0, 0, 0, 0, 0, 0, 0, 0, 0, 0, 0, 0, 0, 0, 0, 0, 0, 0, 0, 0, 0, 0, 0, 0, 0, 0, 0, 0, 0, 0, 0, 0, 0, 0, 0, 0, 0, 0, 0, 0, 0, 0, 0, 0, 0, 0, 0, 0, 0, 0, 0, 0, 0, 0, 0, 0, 0, 0, 0, 0, 0, 0, 0, 0, 0, 0, 0, 0, 0, 0, 0, 1, 0, 0, 0, 0, 0, 0, 0, 0, 0, 0, 0, 0, 0, 0, 0, 0, 0, 0, 0, 0, 0, 0, 0, 0, 0, 0, 0, 0, 0, 0, 0, 0, 0, 1, 0, 0, 0, 1, 0, 0, 1, 1, 0, 0, 0, 1, 1, 1, 1, 0, 0, 0, 0, 1, 1, 1, 1, 0, 0, 0, 0, 1, 1, 1, 1, 0, 0, 1, 1, 1, 0, 0, 0, 1, 1, 1, 1, 0, 0, 0, 0, 1, 1, 0, 0, 1, 0, 0, 0, 0, 0, 1, 1, 1, 1, 1, 1, 1, 1, 0, 0, 0, 1, 1, 0, 1, 1, 0, 1, 1, 1, 0, 0, 0, 0, 0, 0, 1, 0, 0, 0, 0, 0, 0, 0, 0, 1, 1, 0, 0, 0, 0, 0, 0, 0, 0, 0, 0, 0, 0, 1, 1, 0, 1, 0, 0, 0, 1, 1, 1, 1, 1, 0, 1, 1, 1, 1, 1, 1, 1, 0, 0, 0, 1, 1, 1, 0, 1, 1, 1, 1, 1, 1, 1, 1, 1, 1, 1, 1, 1, 0, 0, 1, 1, 0, 0, 0, 0, 1, 0, 0, 0, 0, 1, 0, 0, 0, 0, 0, 0, 0, 0, 0, 1, 1, 1, 1, 1, 0, 0, 0, 0, 0, 1, 1, 0, 1, 1, 1, 1, 1, 1, 1, 1, 1, 1, 1, 1, 1, 0, 1, 1, 0, 1, 0, 0, 0, 0, 1, 1, 0, 0, 0, 0, 0, 0, 0, 0, 0, 0, 0, 0, 0, 0, 0, 0, 0, 0, 0, 0, 0, 0, 0, 0, 0, 0, 0, 0, 0, 0, 0, 0, 0, 0, 0, 0, 0, 0, 0, 0, 0, 0, 0, 0, 0, 0, 0, 0, 0, 1, 0, 0, 0, 0, 0, 0, 0, 0, 1, 0, 0, 0, 1, 1, 0, 0, 0, 0, 1, 0, 0, 0, 0, 0, 0, 0, 0, 0, 1, 1, 1, 1, 1, 0, 1, 0, 0, 1, 0, 1, 0, 1, 1, 1, 0, 1, 0, 1, 1, 0, 0, 0, 0, 0, 0, 0, 0, 0, 0, 0, 0, 1, 1, 1, 0, 1, 1, 1, 0, 1, 0, 1, 1, 0, 1, 0, 0, 0, 0, 0, 0, 0, 1, 1, 1, 0, 0, 0, 1, 1, 1, 0, 1, 1, 0, 0, 1, 1, 1, 0, 1, 1, 1, 0, 0, 0, 0, 0, 1, 0, 0, 1, 0, 0, 0, 0, 0, 0, 0, 0, 0, 0, 0, 0, 1, 1, 0, 0, 0, 0, 1, 0, 0, 0, 0, 0, 0, 0, 0, 0, 0, 1, 0, 0, 0, 1, 0, 0, 0, 0, 1, 1, 0, 0, 0, 0, 0, 0, 1, 0, 0, 0, 0, 1, 0, 1, 1, 1, 1, 1, 0, 1, 1, 0, 1, 0, 1, 0, 0, 0, 0, 0, 0, 0, 0, 1, 0, 0, 0, 0, 0, 1, 0, 0, 0, 0, 0])
_uv = me_cube.uv_layers.new(name='UVMap')
_uv.uv.foreach_set('vector', [0.75, 0.6676, 0.75, 0.7092, 0.75, 0.7092, 0.75, 0.6676, 0.625, 0.5, 0.625, 0.5426, 0.625, 0.5426, 0.625, 0.5, 0.5736, 0.7092, 0.625, 0.7092, 0.625, 0.75, 0.5736, 0.75, 0.5736, 0.9583, 0.625, 0.9583, 0.625, 1.0, 0.5736, 1.0, 0.3333, 0.7092, 0.375, 0.7092, 0.375, 0.75, 0.3333, 0.75, 0.8333, 0.7092, 0.875, 0.7092, 0.875, 0.75, 0.8333, 0.75, 0.6667, 0.6259, 0.7083, 0.6259, 0.7083, 0.6259, 0.6667, 0.6259, 0.8333, 0.6259, 0.8333, 0.6676, 0.8333, 0.6676, 0.8333, 0.6259, 0.5736, 0.2917, 0.5736, 0.25, 0.5736, 0.25, 0.5736, 0.2917, 0.8333, 0.6259, 0.875, 0.6259, 0.875, 0.6676, 0.8333, 0.6676, 0.8333, 0.6676, 0.875, 0.6676, 0.875, 0.7092, 0.8333, 0.7092, 0.3333, 0.5, 0.375, 0.5, 0.375, 0.5426, 0.3333, 0.5426, 0.3333, 0.5426, 0.375, 0.5426, 0.375, 0.5842, 0.3333, 0.5842, 0.3333, 0.5842, 0.375, 0.5842, 0.375, 0.6259, 0.3333, 0.6259, 0.3333, 0.6259, 0.375, 0.6259, 0.375, 0.6676, 0.3333, 0.6676, 0.3333, 0.6676, 0.375, 0.6676, 0.375, 0.7092, 0.3333, 0.7092, 0.625, 0.5426, 0.5736, 0.5426, 0.5736, 0.5426, 0.625, 0.5426, 0.5736, 0.5426, 0.625, 0.5426, 0.625, 0.5842, 0.5736, 0.5842, 0.5736, 0.5842, 0.625, 0.5842, 0.625, 0.6259, 0.5736, 0.6259, 0.5736, 0.6259, 0.625, 0.6259, 0.625, 0.6676, 0.5736, 0.6676, 0.5736, 0.6676, 0.625, 0.6676, 0.625, 0.6676, 0.5736, 0.6676, 0.5319, 1.0, 0.5736, 1.0, 0.5736, 1.0, 0.5319, 1.0, 0.875, 0.75, 0.875, 0.7092, 0.875, 0.7092, 0.875, 0.75, 0.625, 0.1241, 0.625, 0.1658, 0.625, 0.1658, 0.625, 0.1241, 0.5319, 0.1241, 0.5319, 0.08245, 0.5319, 0.08245, 0.5319, 0.1241, 0.6667, 0.7092, 0.6667, 0.6676, 0.6667, 0.6676, 0.6667, 0.7092, 0.375, 0.1658, 0.4069, 0.1658, 0.4069, 0.2074, 0.375, 0.2074, 0.4486, 0.1658, 0.4486, 0.2074, 0.4486, 0.2074, 0.4486, 0.1658, 0.4486, 0.25, 0.4486, 0.2074, 0.4486, 0.2074, 0.4486, 0.25, 0.5319, 0.1658, 0.5319, 0.1658, 0.5319, 0.1658, 0.5319, 0.1658, 0.5736, 0.25, 0.5736, 0.2074, 0.5736, 0.2074, 0.5736, 0.25, 0.375, 0.1241, 0.4069, 0.1241, 0.4069, 0.1658, 0.375, 0.1658, 0.4069, 0.1241, 0.4486, 0.1241, 0.4486, 0.1658, 0.4069, 0.1658, 0.4903, 0.1658, 0.4486, 0.1658, 0.4486, 0.1658, 0.4903, 0.1658, 0.4903, 0.1241, 0.5319, 0.1241, 0.5319, 0.1658, 0.4903, 0.1658, 0.5319, 0.04078, 0.5319, 0.0, 0.5319, 0.0, 0.5319, 0.04078, 0.375, 0.08245, 0.4069, 0.08245, 0.4069, 0.1241, 0.375, 0.1241, 0.4486, 0.08245, 0.4486, 0.1241, 0.4486, 0.1241, 0.4486, 0.08245, 0.4486, 0.08245, 0.4903, 0.08245, 0.4903, 0.1241, 0.4486, 0.1241, 0.4903, 0.08245, 0.5319, 0.08245, 0.5319, 0.1241, 0.4903, 0.1241, 0.5736, 0.1658, 0.5319, 0.1658, 0.5319, 0.1658, 0.5736, 0.1658, 0.375, 0.04078, 0.4069, 0.04078, 0.4069, 0.08245, 0.375, 0.08245, 0.4069, 0.04078, 0.4486, 0.04078, 0.4486, 0.08245, 0.4069, 0.08245, 0.4486, 0.04078, 0.4903, 0.04078, 0.4903, 0.08245, 0.4486, 0.08245, 0.4903, 0.04078, 0.5319, 0.04078, 0.5319, 0.08245, 0.4903, 0.08245, 0.875, 0.6676, 0.875, 0.6259, 0.875, 0.6259, 0.875, 0.6676, 0.375, 0.0, 0.4069, 0.0, 0.4069, 0.04078, 0.375, 0.04078, 0.4069, 0.0, 0.4486, 0.0, 0.4486, 0.04078, 0.4069, 0.04078, 0.4486, 0.0, 0.4903, 0.0, 0.4903, 0.04078, 0.4486, 0.04078, 0.4903, 0.0, 0.5319, 0.0, 0.5319, 0.04078, 0.4903, 0.04078, 0.5736, 1.0, 0.625, 1.0, 0.625, 1.0, 0.5736, 1.0, 0.375, 0.6676, 0.4069, 0.6676, 0.4069, 0.7092, 0.375, 0.7092, 0.4069, 0.6676, 0.4486, 0.6676, 0.4486, 0.7092, 0.4069, 0.7092, 0.4486, 0.6676, 0.4903, 0.6676, 0.4903, 0.7092, 0.4486, 0.7092, 0.4903, 0.6676, 0.5319, 0.6676, 0.5319, 0.6676, 0.4903, 0.6676, 0.5319, 0.6676, 0.5736, 0.6676, 0.5736, 0.7092, 0.5319, 0.7092, 0.375, 0.6259, 0.4069, 0.6259, 0.4069, 0.6676, 0.375, 0.6676, 0.4486, 0.6259, 0.4486, 0.6676, 0.4486, 0.6676, 0.4486, 0.6259, 0.4486, 0.9167, 0.4486, 0.875, 0.4486, 0.875, 0.4486, 0.9167, 0.4903, 0.9583, 0.4486, 0.9583, 0.4486, 0.9583, 0.4903, 0.9583, 0.5319, 0.6259, 0.5736, 0.6259, 0.5736, 0.6676, 0.5319, 0.6676, 0.375, 0.5842, 0.4069, 0.5842, 0.4069, 0.6259, 0.375, 0.6259, 0.4069, 0.5842, 0.4486, 0.5842, 0.4486, 0.6259, 0.4069, 0.6259, 0.4903, 0.6259, 0.4486, 0.6259, 0.4486, 0.6259, 0.4903, 0.6259, 0.4903, 0.5842, 0.5319, 0.5842, 0.5319, 0.6259, 0.4903, 0.6259, 0.5319, 0.5842, 0.5736, 0.5842, 0.5736, 0.5842, 0.5319, 0.5842, 0.375, 0.5426, 0.4069, 0.5426, 0.4069, 0.5842, 0.375, 0.5842, 0.4069, 0.5426, 0.4486, 0.5426, 0.4486, 0.5426, 0.4069, 0.5426, 0.4486, 0.5426, 0.4903, 0.5426, 0.4903, 0.5842, 0.4486, 0.5842, 0.4903, 0.5842, 0.4903, 0.5426, 0.4903, 0.5426, 0.4903, 0.5842, 0.5319, 0.5426, 0.5736, 0.5426, 0.5736, 0.5842, 0.5319, 0.5842, 0.375, 0.5, 0.4069, 0.5, 0.4069, 0.5426, 0.375, 0.5426, 0.4069, 0.5, 0.4486, 0.5, 0.4486, 0.5426, 0.4069, 0.5426, 0.4486, 0.5, 0.4903, 0.5, 0.4903, 0.5, 0.4486, 0.5, 0.6667, 0.5, 0.625, 0.5, 0.625, 0.5, 0.6667, 0.5, 0.4903, 0.5, 0.4903, 0.4583, 0.4903, 0.4583, 0.4903, 0.5, 0.375, 0.9583, 0.4069, 0.9583, 0.4069, 1.0, 0.375, 1.0, 0.4069, 0.9583, 0.4486, 0.9583, 0.4486, 1.0, 0.4069, 1.0, 0.4486, 0.9583, 0.4903, 0.9583, 0.4903, 1.0, 0.4486, 1.0, 0.4903, 0.9583, 0.5319, 0.9583, 0.5319, 1.0, 0.4903, 1.0, 0.5319, 0.9583, 0.5736, 0.9583, 0.5736, 1.0, 0.5319, 1.0, 0.375, 0.7092, 0.4069, 0.7092, 0.4069, 0.75, 0.375, 0.75, 0.4069, 0.7092, 0.4486, 0.7092, 0.4486, 0.75, 0.4069, 0.75, 0.4486, 0.7092, 0.4903, 0.7092, 0.4903, 0.75, 0.4486, 0.75, 0.4903, 0.7092, 0.5319, 0.7092, 0.5319, 0.75, 0.4903, 0.75, 0.5319, 0.7092, 0.5736, 0.7092, 0.5736, 0.75, 0.5319, 0.75, 0.375, 0.4583, 0.4069, 0.4583, 0.4069, 0.5, 0.375, 0.5, 0.4069, 0.4583, 0.4486, 0.4583, 0.4486, 0.5, 0.4069, 0.5, 0.4903, 0.5, 0.4486, 0.5, 0.4486, 0.5, 0.4903, 0.5, 0.5319, 0.4583, 0.5736, 0.4583, 0.5736, 0.4583, 0.5319, 0.4583, 0.5319, 0.5426, 0.4903, 0.5426, 0.4903, 0.5426, 0.5319, 0.5426, 0.375, 0.2074, 0.4069, 0.2074, 0.4069, 0.25, 0.375, 0.25, 0.4069, 0.2074, 0.4486, 0.2074, 0.4486, 0.25, 0.4069, 0.25, 0.5319, 0.1658, 0.5319, 0.2074, 0.5319, 0.2074, 0.5319, 0.1658, 0.4486, 0.2074, 0.4486, 0.2074, 0.4486, 0.2074, 0.4486, 0.2074, 0.5736, 0.2917, 0.5736, 0.25, 0.5736, 0.25, 0.5736, 0.2917, 0.5319, 0.25, 0.5319, 0.25, 0.5319, 0.25, 0.5319, 0.25, 0.875, 0.5, 0.8333, 0.5, 0.8333, 0.5, 0.875, 0.5, 0.5319, 0.3333, 0.5736, 0.3333, 0.5736, 0.375, 0.5319, 0.375, 0.5319, 0.4167, 0.5319, 0.375, 0.5319, 0.375, 0.5319, 0.4167, 0.5319, 0.4167, 0.5736, 0.4167, 0.5736, 0.4583, 0.5319, 0.4583, 0.4903, 0.25, 0.5319, 0.25, 0.5319, 0.2917, 0.4903, 0.2917, 0.4903, 0.2917, 0.5319, 0.2917, 0.5319, 0.3333, 0.4903, 0.3333, 0.4903, 0.3333, 0.5319, 0.3333, 0.5319, 0.375, 0.4903, 0.375, 0.4903, 0.375, 0.5319, 0.375, 0.5319, 0.4167, 0.4903, 0.4167, 0.4903, 0.4167, 0.5319, 0.4167, 0.5319, 0.4167, 0.4903, 0.4167, 0.4486, 0.25, 0.4903, 0.25, 0.4903, 0.2917, 0.4486, 0.2917, 0.4486, 0.2917, 0.4903, 0.2917, 0.4903, 0.3333, 0.4486, 0.3333, 0.4486, 0.375, 0.4486, 0.3333, 0.4486, 0.3333, 0.4486, 0.375, 0.4486, 0.375, 0.4903, 0.375, 0.4903, 0.4167, 0.4486, 0.4167, 0.4486, 0.4167, 0.4903, 0.4167, 0.4903, 0.4583, 0.4486, 0.4583, 0.4069, 0.25, 0.4486, 0.25, 0.4486, 0.2917, 0.4069, 0.2917, 0.4069, 0.2917, 0.4486, 0.2917, 0.4486, 0.3333, 0.4069, 0.3333, 0.4069, 0.3333, 0.4486, 0.3333, 0.4486, 0.375, 0.4069, 0.375, 0.4069, 0.375, 0.4486, 0.375, 0.4486, 0.375, 0.4069, 0.375, 0.4069, 0.4167, 0.4486, 0.4167, 0.4486, 0.4583, 0.4069, 0.4583, 0.375, 0.25, 0.4069, 0.25, 0.4069, 0.2917, 0.375, 0.2917, 0.375, 0.2917, 0.4069, 0.2917, 0.4069, 0.3333, 0.375, 0.3333, 0.375, 0.3333, 0.4069, 0.3333, 0.4069, 0.375, 0.375, 0.375, 0.375, 0.375, 0.4069, 0.375, 0.4069, 0.4167, 0.375, 0.4167, 0.375, 0.4167, 0.4069, 0.4167, 0.4069, 0.4583, 0.375, 0.4583, 0.5319, 0.75, 0.5736, 0.75, 0.5736, 0.7917, 0.5319, 0.7917, 0.5319, 0.7917, 0.5736, 0.7917, 0.5736, 0.8333, 0.5319, 0.8333, 0.5736, 0.8333, 0.5736, 0.875, 0.5736, 0.875, 0.5736, 0.8333, 0.5319, 0.8333, 0.5736, 0.8333, 0.5736, 0.8333, 0.5319, 0.8333, 0.4486, 0.9167, 0.4486, 0.875, 0.4486, 0.875, 0.4486, 0.9167, 0.4903, 0.75, 0.5319, 0.75, 0.5319, 0.7917, 0.4903, 0.7917, 0.4903, 0.7917, 0.5319, 0.7917, 0.5319, 0.8333, 0.4903, 0.8333, 0.4486, 0.8333, 0.4903, 0.8333, 0.4903, 0.8333, 0.4486, 0.8333, 0.5736, 0.9583, 0.5319, 0.9583, 0.5319, 0.9583, 0.5736, 0.9583, 0.4903, 0.9583, 0.4486, 0.9583, 0.4486, 0.9583, 0.4903, 0.9583, 0.4486, 0.75, 0.4903, 0.75, 0.4903, 0.7917, 0.4486, 0.7917, 0.4486, 0.7917, 0.4903, 0.7917, 0.4903, 0.8333, 0.4486, 0.8333, 0.5736, 0.9167, 0.5736, 0.9583, 0.5736, 0.9583, 0.5736, 0.9167, 0.4486, 0.875, 0.4486, 0.8333, 0.4486, 0.8333, 0.4486, 0.875, 0.4903, 0.8333, 0.5319, 0.8333, 0.5319, 0.8333, 0.4903, 0.8333, 0.4069, 0.75, 0.4486, 0.75, 0.4486, 0.7917, 0.4069, 0.7917, 0.4069, 0.7917, 0.4486, 0.7917, 0.4486, 0.8333, 0.4069, 0.8333, 0.4069, 0.8333, 0.4486, 0.8333, 0.4486, 0.875, 0.4069, 0.875, 0.4069, 0.875, 0.4486, 0.875, 0.4486, 0.9167, 0.4069, 0.9167, 0.4069, 0.9167, 0.4486, 0.9167, 0.4486, 0.9583, 0.4069, 0.9583, 0.375, 0.75, 0.4069, 0.75, 0.4069, 0.7917, 0.375, 0.7917, 0.375, 0.7917, 0.4069, 0.7917, 0.4069, 0.8333, 0.375, 0.8333, 0.375, 0.8333, 0.4069, 0.8333, 0.4069, 0.875, 0.375, 0.875, 0.375, 0.875, 0.4069, 0.875, 0.4069, 0.9167, 0.375, 0.9167, 0.375, 0.9167, 0.4069, 0.9167, 0.4069, 0.9583, 0.375, 0.9583, 0.125, 0.6676, 0.1667, 0.6676, 0.1667, 0.7092, 0.125, 0.7092, 0.1667, 0.6676, 0.2083, 0.6676, 0.2083, 0.7092, 0.1667, 0.7092, 0.2083, 0.6676, 0.25, 0.6676, 0.25, 0.7092, 0.2083, 0.7092, 0.25, 0.6676, 0.2917, 0.6676, 0.2917, 0.7092, 0.25, 0.7092, 0.2917, 0.6676, 0.3333, 0.6676, 0.3333, 0.7092, 0.2917, 0.7092, 0.125, 0.6259, 0.1667, 0.6259, 0.1667, 0.6676, 0.125, 0.6676, 0.1667, 0.6259, 0.2083, 0.6259, 0.2083, 0.6676, 0.1667, 0.6676, 0.2083, 0.6259, 0.25, 0.6259, 0.25, 0.6676, 0.2083, 0.6676, 0.25, 0.6259, 0.2917, 0.6259, 0.2917, 0.6676, 0.25, 0.6676, 0.2917, 0.6259, 0.3333, 0.6259, 0.3333, 0.6676, 0.2917, 0.6676, 0.125, 0.5842, 0.1667, 0.5842, 0.1667, 0.6259, 0.125, 0.6259, 0.1667, 0.5842, 0.2083, 0.5842, 0.2083, 0.6259, 0.1667, 0.6259, 0.2083, 0.5842, 0.25, 0.5842, 0.25, 0.6259, 0.2083, 0.6259, 0.25, 0.5842, 0.2917, 0.5842, 0.2917, 0.6259, 0.25, 0.6259, 0.2917, 0.5842, 0.3333, 0.5842, 0.3333, 0.6259, 0.2917, 0.6259, 0.125, 0.5426, 0.1667, 0.5426, 0.1667, 0.5842, 0.125, 0.5842, 0.1667, 0.5426, 0.2083, 0.5426, 0.2083, 0.5842, 0.1667, 0.5842, 0.2083, 0.5426, 0.25, 0.5426, 0.25, 0.5842, 0.2083, 0.5842, 0.25, 0.5426, 0.2917, 0.5426, 0.2917, 0.5842, 0.25, 0.5842, 0.2917, 0.5426, 0.3333, 0.5426, 0.3333, 0.5842, 0.2917, 0.5842, 0.125, 0.5, 0.1667, 0.5, 0.1667, 0.5426, 0.125, 0.5426, 0.1667, 0.5, 0.2083, 0.5, 0.2083, 0.5426, 0.1667, 0.5426, 0.2083, 0.5, 0.25, 0.5, 0.25, 0.5426, 0.2083, 0.5426, 0.25, 0.5, 0.2917, 0.5, 0.2917, 0.5426, 0.25, 0.5426, 0.2917, 0.5, 0.3333, 0.5, 0.3333, 0.5426, 0.2917, 0.5426, 0.625, 0.6676, 0.6667, 0.6676, 0.6667, 0.7092, 0.625, 0.7092, 0.75, 0.5426, 0.75, 0.5, 0.75, 0.5, 0.75, 0.5426, 0.5736, 0.1658, 0.625, 0.1658, 0.625, 0.1658, 0.5736, 0.1658, 0.75, 0.6676, 0.7917, 0.6676, 0.7917, 0.7092, 0.75, 0.7092, 0.7917, 0.6676, 0.8333, 0.6676, 0.8333, 0.7092, 0.7917, 0.7092, 0.625, 0.6259, 0.6667, 0.6259, 0.6667, 0.6676, 0.625, 0.6676, 0.5736, 0.2074, 0.5736, 0.1658, 0.5736, 0.1658, 0.5736, 0.2074, 0.875, 0.6259, 0.8333, 0.6259, 0.8333, 0.6259, 0.875, 0.6259, 0.6667, 0.6676, 0.6667, 0.6259, 0.6667, 0.6259, 0.6667, 0.6676, 0.7917, 0.6676, 0.75, 0.6676, 0.75, 0.6676, 0.7917, 0.6676, 0.625, 0.5842, 0.6667, 0.5842, 0.6667, 0.6259, 0.625, 0.6259, 0.6667, 0.5842, 0.7083, 0.5842, 0.7083, 0.6259, 0.6667, 0.6259, 0.7083, 0.7092, 0.6667, 0.7092, 0.6667, 0.7092, 0.7083, 0.7092, 0.625, 0.375, 0.625, 0.3333, 0.625, 0.3333, 0.625, 0.375, 0.625, 0.3333, 0.5736, 0.3333, 0.5736, 0.3333, 0.625, 0.3333, 0.625, 0.5426, 0.6667, 0.5426, 0.6667, 0.5842, 0.625, 0.5842, 0.6667, 0.5426, 0.7083, 0.5426, 0.7083, 0.5842, 0.6667, 0.5842, 0.7083, 0.5426, 0.75, 0.5426, 0.75, 0.5842, 0.7083, 0.5842, 0.8333, 0.6676, 0.7917, 0.6676, 0.7917, 0.6676, 0.8333, 0.6676, 0.5736, 0.25, 0.5736, 0.2074, 0.5736, 0.2074, 0.5736, 0.25, 0.625, 0.5, 0.6667, 0.5, 0.6667, 0.5426, 0.625, 0.5426, 0.6667, 0.5, 0.7083, 0.5, 0.7083, 0.5426, 0.6667, 0.5426, 0.7083, 0.5, 0.75, 0.5, 0.75, 0.5426, 0.7083, 0.5426, 0.7083, 0.6259, 0.7083, 0.5842, 0.7083, 0.5842, 0.7083, 0.6259, 0.75, 0.7092, 0.7083, 0.7092, 0.7083, 0.7092, 0.75, 0.7092, 0.625, 0.7092, 0.6667, 0.7092, 0.6667, 0.75, 0.625, 0.75, 0.6667, 0.7092, 0.7083, 0.7092, 0.7083, 0.75, 0.6667, 0.75, 0.7083, 0.7092, 0.75, 0.7092, 0.75, 0.75, 0.7083, 0.75, 0.75, 0.7092, 0.7917, 0.7092, 0.7917, 0.75, 0.75, 0.75, 0.7917, 0.7092, 0.8333, 0.7092, 0.8333, 0.75, 0.7917, 0.75, 0.125, 0.7092, 0.1667, 0.7092, 0.1667, 0.75, 0.125, 0.75, 0.1667, 0.7092, 0.2083, 0.7092, 0.2083, 0.75, 0.1667, 0.75, 0.2083, 0.7092, 0.25, 0.7092, 0.25, 0.75, 0.2083, 0.75, 0.25, 0.7092, 0.2917, 0.7092, 0.2917, 0.75, 0.25, 0.75, 0.2917, 0.7092, 0.3333, 0.7092, 0.3333, 0.75, 0.2917, 0.75, 0.5736, 0.75, 0.625, 0.75, 0.625, 0.7917, 0.5736, 0.7917, 0.5736, 0.7917, 0.625, 0.7917, 0.625, 0.8333, 0.5736, 0.8333, 0.5736, 0.8333, 0.625, 0.8333, 0.625, 0.875, 0.5736, 0.875, 0.5736, 0.875, 0.625, 0.875, 0.625, 0.9167, 0.5736, 0.9167, 0.5736, 0.9167, 0.625, 0.9167, 0.625, 0.9583, 0.5736, 0.9583, 0.7083, 0.5842, 0.75, 0.5842, 0.75, 0.5842, 0.7083, 0.5842, 0.625, 0.1658, 0.625, 0.1241, 0.625, 0.1241, 0.625, 0.1658, 0.5736, 0.3333, 0.625, 0.3333, 0.625, 0.375, 0.5736, 0.375, 0.5736, 0.375, 0.625, 0.375, 0.625, 0.4167, 0.5736, 0.4167, 0.5736, 0.4167, 0.625, 0.4167, 0.625, 0.4583, 0.5736, 0.4583, 0.5319, 0.7092, 0.5319, 0.6676, 0.5319, 0.6676, 0.5319, 0.7092, 0.4903, 0.7092, 0.4903, 0.6676, 0.4903, 0.6676, 0.4903, 0.7092, 0.5319, 0.7092, 0.4903, 0.7092, 0.4903, 0.7092, 0.5319, 0.7092, 0.4903, 0.7092, 0.4903, 0.6676, 0.4903, 0.6676, 0.4903, 0.7092, 0.5319, 0.6676, 0.5319, 0.7092, 0.5319, 0.7092, 0.5319, 0.6676, 0.5319, 0.6676, 0.5319, 0.7092, 0.5319, 0.7092, 0.5319, 0.6676, 0.4903, 0.6676, 0.5319, 0.6676, 0.5319, 0.6676, 0.4903, 0.6676, 0.5319, 0.6676, 0.5319, 0.7092, 0.5319, 0.7092, 0.5319, 0.6676, 0.5319, 0.7092, 0.4903, 0.7092, 0.4903, 0.7092, 0.5319, 0.7092, 0.5319, 0.7092, 0.4903, 0.7092, 0.4903, 0.7092, 0.5319, 0.7092, 0.5319, 0.7092, 0.4903, 0.7092, 0.4903, 0.7092, 0.5319, 0.7092, 0.4903, 0.7092, 0.4903, 0.6676, 0.4903, 0.6676, 0.4903, 0.7092, 0.4903, 0.6676, 0.5319, 0.6676, 0.5319, 0.6676, 0.4903, 0.6676, 0.4903, 0.6676, 0.5319, 0.6676, 0.5319, 0.7092, 0.4903, 0.7092, 0.4903, 0.7092, 0.4903, 0.6676, 0.4903, 0.6676, 0.4903, 0.7092, 0.4903, 0.6676, 0.5319, 0.6676, 0.5319, 0.6676, 0.4903, 0.6676, 0.5319, 0.6676, 0.5319, 0.7092, 0.5319, 0.7092, 0.5319, 0.6676, 0.5736, 0.5842, 0.5736, 0.6259, 0.5736, 0.6259, 0.5736, 0.5842, 0.5736, 0.6259, 0.5319, 0.6259, 0.5319, 0.6259, 0.5736, 0.6259, 0.5319, 0.6259, 0.5319, 0.5842, 0.5319, 0.5842, 0.5319, 0.6259, 0.5736, 0.5842, 0.5736, 0.6259, 0.5736, 0.6259, 0.5736, 0.5842, 0.5319, 0.5842, 0.5736, 0.5842, 0.5736, 0.6259, 0.5319, 0.6259, 0.5736, 0.6259, 0.5319, 0.6259, 0.5319, 0.6259, 0.5736, 0.6259, 0.5319, 0.6259, 0.5319, 0.5842, 0.5319, 0.5842, 0.5319, 0.6259, 0.5319, 0.5842, 0.5736, 0.5842, 0.5736, 0.5842, 0.5319, 0.5842, 0.4486, 0.6259, 0.4486, 0.5842, 0.4486, 0.5842, 0.4486, 0.6259, 0.4486, 0.6259, 0.4486, 0.5842, 0.4486, 0.5842, 0.4486, 0.6259, 0.4903, 0.5842, 0.4903, 0.6259, 0.4903, 0.6259, 0.4903, 0.5842, 0.4486, 0.5842, 0.4903, 0.5842, 0.4903, 0.5842, 0.4486, 0.5842, 0.4486, 0.5842, 0.4903, 0.5842, 0.4903, 0.6259, 0.4486, 0.6259, 0.4486, 0.5842, 0.4903, 0.5842, 0.4903, 0.5842, 0.4486, 0.5842, 0.4903, 0.5842, 0.4903, 0.6259, 0.4903, 0.6259, 0.4903, 0.5842, 0.4903, 0.6259, 0.4486, 0.6259, 0.4486, 0.6259, 0.4903, 0.6259, 0.5736, 0.6676, 0.625, 0.6676, 0.625, 0.7092, 0.5736, 0.7092, 0.5736, 0.7092, 0.5736, 0.6676, 0.5736, 0.6676, 0.5736, 0.7092, 0.625, 0.7092, 0.5736, 0.7092, 0.5736, 0.7092, 0.625, 0.7092, 0.625, 0.6676, 0.625, 0.7092, 0.625, 0.7092, 0.625, 0.6676, 0.4069, 0.6259, 0.4486, 0.6259, 0.4486, 0.6676, 0.4069, 0.6676, 0.4069, 0.6259, 0.4486, 0.6259, 0.4486, 0.6259, 0.4069, 0.6259, 0.4069, 0.6676, 0.4069, 0.6259, 0.4069, 0.6259, 0.4069, 0.6676, 0.4486, 0.6676, 0.4069, 0.6676, 0.4069, 0.6676, 0.4486, 0.6676, 0.4486, 0.5426, 0.4486, 0.5842, 0.4486, 0.5842, 0.4486, 0.5426, 0.4069, 0.5842, 0.4069, 0.5426, 0.4069, 0.5426, 0.4069, 0.5842, 0.4486, 0.5842, 0.4069, 0.5842, 0.4069, 0.5842, 0.4486, 0.5842, 0.4486, 0.5426, 0.4486, 0.5842, 0.4486, 0.5842, 0.4486, 0.5426, 0.4069, 0.5426, 0.4486, 0.5426, 0.4486, 0.5842, 0.4069, 0.5842, 0.4486, 0.5842, 0.4069, 0.5842, 0.4069, 0.5842, 0.4486, 0.5842, 0.4069, 0.5842, 0.4069, 0.5426, 0.4069, 0.5426, 0.4069, 0.5842, 0.4069, 0.5426, 0.4486, 0.5426, 0.4486, 0.5426, 0.4069, 0.5426, 0.4903, 0.5426, 0.5319, 0.5426, 0.5319, 0.5842, 0.4903, 0.5842, 0.4903, 0.5426, 0.5319, 0.5426, 0.5319, 0.5426, 0.4903, 0.5426, 0.5319, 0.5842, 0.4903, 0.5842, 0.4903, 0.5842, 0.5319, 0.5842, 0.5319, 0.5426, 0.5319, 0.5842, 0.5319, 0.5842, 0.5319, 0.5426, 0.4903, 0.5426, 0.4486, 0.5426, 0.4486, 0.5426, 0.4903, 0.5426, 0.4903, 0.5, 0.4903, 0.5426, 0.4903, 0.5426, 0.4903, 0.5, 0.4903, 0.5426, 0.4486, 0.5426, 0.4486, 0.5426, 0.4903, 0.5426, 0.4486, 0.5426, 0.4486, 0.5, 0.4486, 0.5, 0.4486, 0.5426, 0.4486, 0.5, 0.4903, 0.5, 0.4903, 0.5426, 0.4486, 0.5426, 0.4486, 0.5426, 0.4486, 0.5, 0.4486, 0.5, 0.4486, 0.5426, 0.4486, 0.5, 0.4486, 0.5, 0.4486, 0.5, 0.4486, 0.5, 0.4903, 0.5, 0.4903, 0.5, 0.4903, 0.5, 0.4903, 0.5, 0.4903, 0.4167, 0.5319, 0.4167, 0.5319, 0.4583, 0.4903, 0.4583, 0.4903, 0.4583, 0.4903, 0.4167, 0.4903, 0.4167, 0.4903, 0.4583, 0.5319, 0.4583, 0.4903, 0.4583, 0.4903, 0.4583, 0.5319, 0.4583, 0.5319, 0.4167, 0.5319, 0.4583, 0.5319, 0.4583, 0.5319, 0.4167, 0.4903, 0.4167, 0.4903, 0.4583, 0.5319, 0.4583, 0.5319, 0.4167, 0.4903, 0.4167, 0.5319, 0.4167, 0.5319, 0.4167, 0.4903, 0.4167, 0.4903, 0.4583, 0.4903, 0.4167, 0.4903, 0.4167, 0.4903, 0.4583, 0.5319, 0.4583, 0.4903, 0.4583, 0.4903, 0.4583, 0.5319, 0.4583, 0.5319, 0.4167, 0.5319, 0.4583, 0.5319, 0.4583, 0.5319, 0.4167, 0.5319, 0.375, 0.5736, 0.375, 0.5736, 0.4167, 0.5319, 0.4167, 0.5319, 0.375, 0.5736, 0.375, 0.5736, 0.375, 0.5319, 0.375, 0.5736, 0.375, 0.5736, 0.4167, 0.5736, 0.4167, 0.5736, 0.375, 0.5736, 0.4167, 0.5319, 0.4167, 0.5319, 0.4167, 0.5736, 0.4167, 0.4903, 0.3333, 0.4903, 0.375, 0.4903, 0.375, 0.4903, 0.3333, 0.4486, 0.3333, 0.4903, 0.3333, 0.4903, 0.3333, 0.4486, 0.3333, 0.4903, 0.3333, 0.4903, 0.375, 0.4903, 0.375, 0.4903, 0.3333, 0.4903, 0.375, 0.4486, 0.375, 0.4486, 0.375, 0.4903, 0.375, 0.4486, 0.3333, 0.4903, 0.3333, 0.4903, 0.375, 0.4486, 0.375, 0.4486, 0.3333, 0.4903, 0.3333, 0.4903, 0.3333, 0.4486, 0.3333, 0.4486, 0.375, 0.4486, 0.3333, 0.4486, 0.3333, 0.4486, 0.375, 0.4903, 0.375, 0.4486, 0.375, 0.4486, 0.375, 0.4903, 0.375, 0.4069, 0.375, 0.4486, 0.375, 0.4486, 0.4167, 0.4069, 0.4167, 0.4069, 0.4167, 0.4069, 0.375, 0.4069, 0.375, 0.4069, 0.4167, 0.4486, 0.4167, 0.4069, 0.4167, 0.4069, 0.4167, 0.4486, 0.4167, 0.4486, 0.375, 0.4486, 0.4167, 0.4486, 0.4167, 0.4486, 0.375, 0.5319, 0.4583, 0.5319, 0.5, 0.4903, 0.5, 0.4903, 0.4583, 0.4903, 0.4583, 0.4903, 0.5, 0.4903, 0.5, 0.4903, 0.4583, 0.4486, 0.5, 0.4486, 0.4583, 0.4486, 0.4583, 0.4486, 0.5, 0.4486, 0.4583, 0.4903, 0.4583, 0.4903, 0.4583, 0.4486, 0.4583, 0.4903, 0.4583, 0.4903, 0.5, 0.4903, 0.5, 0.4903, 0.4583, 0.4486, 0.5, 0.4903, 0.5, 0.4903, 0.5, 0.4486, 0.5, 0.4486, 0.4583, 0.4903, 0.4583, 0.4903, 0.4583, 0.4486, 0.4583, 0.4486, 0.5, 0.4486, 0.4583, 0.4486, 0.4583, 0.4486, 0.5, 0.4903, 0.5, 0.4903, 0.5, 0.4903, 0.5, 0.4903, 0.5, 0.4486, 0.5, 0.4903, 0.5, 0.4903, 0.5, 0.4486, 0.5, 0.4903, 0.5, 0.4903, 0.5, 0.4903, 0.5, 0.4903, 0.5, 0.4486, 0.5, 0.4486, 0.5, 0.4486, 0.5, 0.4486, 0.5, 0.4486, 0.5, 0.4903, 0.5, 0.4903, 0.5, 0.4486, 0.5, 0.4903, 0.5, 0.4486, 0.5, 0.4486, 0.5, 0.4903, 0.5, 0.4903, 0.5, 0.4903, 0.5, 0.4903, 0.5, 0.4903, 0.5, 0.4903, 0.5, 0.4486, 0.5, 0.4486, 0.5, 0.4903, 0.5, 0.4486, 0.5, 0.4903, 0.5, 0.4903, 0.5, 0.4486, 0.5, 0.4486, 0.5, 0.4486, 0.5, 0.4486, 0.5, 0.4486, 0.5, 0.4903, 0.5, 0.4486, 0.5, 0.4486, 0.5, 0.4903, 0.5, 0.4903, 0.5, 0.4903, 0.5, 0.4903, 0.5, 0.4903, 0.5, 0.4903, 0.5, 0.4486, 0.5, 0.4486, 0.5, 0.4903, 0.5, 0.4486, 0.5, 0.4486, 0.5, 0.4486, 0.5, 0.4486, 0.5, 0.4486, 0.5, 0.4903, 0.5, 0.4903, 0.5, 0.4486, 0.5, 0.4486, 0.5, 0.4486, 0.5, 0.4486, 0.5, 0.4486, 0.5, 0.4903, 0.5, 0.4903, 0.5, 0.4903, 0.5, 0.4903, 0.5, 0.4903, 0.5, 0.4486, 0.5, 0.4486, 0.5, 0.4903, 0.5, 0.4486, 0.4583, 0.4903, 0.4583, 0.4903, 0.4583, 0.4486, 0.4583, 0.4486, 0.5, 0.4486, 0.4583, 0.4486, 0.4583, 0.4486, 0.5, 0.4903, 0.5, 0.4486, 0.5, 0.4486, 0.5, 0.4903, 0.5, 0.4903, 0.5, 0.4486, 0.5, 0.4486, 0.5, 0.4903, 0.5, 0.8333, 0.6259, 0.8333, 0.6676, 0.8333, 0.6676, 0.8333, 0.6259, 0.8333, 0.6676, 0.7917, 0.6676, 0.7917, 0.6676, 0.8333, 0.6676, 0.875, 0.5426, 0.875, 0.5, 0.875, 0.5, 0.875, 0.5426, 0.6667, 0.6259, 0.7083, 0.6259, 0.7083, 0.6259, 0.6667, 0.6259, 0.5736, 0.2074, 0.5736, 0.1658, 0.5736, 0.1658, 0.5736, 0.2074, 0.5319, 0.25, 0.5319, 0.2074, 0.5319, 0.2074, 0.5319, 0.25, 0.625, 0.3333, 0.5736, 0.3333, 0.5736, 0.3333, 0.625, 0.3333, 0.75, 0.5842, 0.75, 0.5426, 0.75, 0.5426, 0.75, 0.5842, 0.7083, 0.7092, 0.6667, 0.7092, 0.6667, 0.7092, 0.7083, 0.7092, 0.625, 0.3333, 0.5736, 0.3333, 0.5736, 0.3333, 0.625, 0.3333, 0.75, 0.7092, 0.7083, 0.7092, 0.7083, 0.7092, 0.75, 0.7092, 0.6667, 0.6676, 0.6667, 0.6259, 0.6667, 0.6259, 0.6667, 0.6676, 0.625, 0.1658, 0.625, 0.1658, 0.625, 0.1658, 0.625, 0.1658, 0.75, 0.6676, 0.75, 0.7092, 0.75, 0.7092, 0.75, 0.6676, 0.875, 0.6259, 0.8333, 0.6259, 0.8333, 0.6259, 0.875, 0.6259, 0.625, 0.375, 0.625, 0.3333, 0.625, 0.3333, 0.625, 0.375, 0.7083, 0.5842, 0.75, 0.5842, 0.75, 0.5842, 0.7083, 0.5842, 0.7083, 0.6259, 0.7083, 0.5842, 0.7083, 0.5842, 0.7083, 0.6259, 0.7917, 0.6676, 0.75, 0.6676, 0.75, 0.6676, 0.7917, 0.6676, 0.75, 0.5426, 0.75, 0.5, 0.75, 0.5, 0.75, 0.5426, 0.75, 0.5842, 0.75, 0.5426, 0.75, 0.5426, 0.75, 0.5842, 0.5736, 0.3333, 0.5736, 0.2917, 0.5736, 0.2917, 0.5736, 0.3333, 0.5736, 0.3333, 0.5736, 0.3333, 0.5736, 0.3333, 0.5736, 0.3333, 0.8333, 0.5, 0.875, 0.5, 0.875, 0.5426, 0.8333, 0.5426, 0.8333, 0.5426, 0.875, 0.5426, 0.875, 0.5842, 0.8333, 0.5842, 0.8333, 0.5842, 0.875, 0.5842, 0.875, 0.6259, 0.8333, 0.6259, 0.5319, 0.1658, 0.5736, 0.1658, 0.5736, 0.1658, 0.5319, 0.1658, 0.6667, 0.6676, 0.7083, 0.6676, 0.7083, 0.7092, 0.6667, 0.7092, 0.7083, 0.6676, 0.75, 0.6676, 0.75, 0.7092, 0.7083, 0.7092, 0.6667, 0.6259, 0.7083, 0.6259, 0.7083, 0.6676, 0.6667, 0.6676, 0.7083, 0.6259, 0.75, 0.6259, 0.75, 0.6676, 0.7083, 0.6676, 0.75, 0.6259, 0.7917, 0.6259, 0.7917, 0.6676, 0.75, 0.6676, 0.7917, 0.6259, 0.8333, 0.6259, 0.8333, 0.6676, 0.7917, 0.6676, 0.7083, 0.5842, 0.75, 0.5842, 0.75, 0.6259, 0.7083, 0.6259, 0.75, 0.5842, 0.7917, 0.5842, 0.7917, 0.6259, 0.75, 0.6259, 0.7917, 0.5842, 0.8333, 0.5842, 0.8333, 0.6259, 0.7917, 0.6259, 0.75, 0.5426, 0.7917, 0.5426, 0.7917, 0.5842, 0.75, 0.5842, 0.7917, 0.5426, 0.8333, 0.5426, 0.8333, 0.5842, 0.7917, 0.5842, 0.75, 0.5, 0.7917, 0.5, 0.7917, 0.5426, 0.75, 0.5426, 0.7917, 0.5, 0.8333, 0.5, 0.8333, 0.5426, 0.7917, 0.5426, 0.5736, 0.1658, 0.5736, 0.1658, 0.5736, 0.1658, 0.5736, 0.1658, 0.5736, 0.1658, 0.625, 0.1658, 0.625, 0.1658, 0.5736, 0.1658, 0.625, 0.1658, 0.625, 0.1241, 0.625, 0.1241, 0.625, 0.1658, 0.6667, 0.7092, 0.6667, 0.6676, 0.6667, 0.6676, 0.6667, 0.7092, 0.5736, 0.25, 0.5319, 0.25, 0.5319, 0.25, 0.5736, 0.25, 0.5736, 0.1658, 0.5736, 0.2074, 0.5736, 0.2074, 0.5736, 0.1658, 0.5736, 0.2074, 0.5736, 0.25, 0.5736, 0.25, 0.5736, 0.2074, 0.875, 0.5842, 0.875, 0.5842, 0.875, 0.5842, 0.875, 0.5842, 0.5736, 0.25, 0.5736, 0.25, 0.5736, 0.25, 0.4903, 0.25, 0.4486, 0.25, 0.4486, 0.25, 0.4903, 0.25, 0.625, 0.25, 0.5736, 0.25, 0.5736, 0.25, 0.625, 0.25, 0.5736, 0.1658, 0.5736, 0.1658, 0.5736, 0.1658, 0.5736, 0.1658, 0.5319, 0.3333, 0.5319, 0.2917, 0.5319, 0.2917, 0.5319, 0.3333, 0.875, 0.5842, 0.875, 0.5426, 0.875, 0.5426, 0.875, 0.5842, 0.5736, 0.2074, 0.5736, 0.25, 0.5736, 0.25, 0.5736, 0.2074, 0.875, 0.5, 0.8333, 0.5, 0.8333, 0.5, 0.875, 0.5, 0.5319, 0.2074, 0.5319, 0.1658, 0.5319, 0.1658, 0.5319, 0.2074, 0.5736, 0.3333, 0.5736, 0.2917, 0.5736, 0.2917, 0.5736, 0.3333, 0.8333, 0.5, 0.7917, 0.5, 0.7917, 0.5, 0.8333, 0.5, 0.5736, 0.25, 0.5319, 0.25, 0.5319, 0.25, 0.5736, 0.25, 0.875, 0.5842, 0.875, 0.5426, 0.875, 0.5426, 0.875, 0.5842, 0.5736, 0.1658, 0.5736, 0.2074, 0.5736, 0.2074, 0.5736, 0.1658, 0.5319, 0.2917, 0.5319, 0.25, 0.5319, 0.25, 0.5319, 0.2917, 0.875, 0.5426, 0.875, 0.5, 0.875, 0.5, 0.875, 0.5426, 0.5736, 0.1658, 0.5736, 0.1658, 0.5736, 0.1658, 0.5736, 0.1658, 0.5736, 0.3333, 0.5319, 0.3333, 0.5319, 0.3333, 0.5736, 0.3333, 0.875, 0.5, 0.875, 0.5, 0.875, 0.5, 0.875, 0.5, 0.5736, 0.25, 0.625, 0.25, 0.625, 0.25, 0.5736, 0.25, 0.5319, 0.1658, 0.5319, 0.1658, 0.5319, 0.1658, 0.5319, 0.1658, 0.5319, 0.25, 0.5319, 0.25, 0.5319, 0.25, 0.5319, 0.25, 0.5736, 0.2074, 0.5736, 0.1658, 0.5736, 0.1658, 0.5736, 0.2074, 0.5736, 0.25, 0.5736, 0.2074, 0.5736, 0.2074, 0.5736, 0.25, 0.5736, 0.2074, 0.5736, 0.25, 0.5736, 0.25, 0.5736, 0.2074, 0.875, 0.5426, 0.875, 0.5, 0.875, 0.5, 0.875, 0.5426, 0.875, 0.5842, 0.875, 0.5426, 0.875, 0.5426, 0.875, 0.5842, 0.5736, 0.25, 0.5736, 0.25, 0.5736, 0.25, 0.5736, 0.25, 0.5319, 0.25, 0.5736, 0.25, 0.5736, 0.2917, 0.5319, 0.2917, 0.5319, 0.2917, 0.5736, 0.2917, 0.5736, 0.3333, 0.5319, 0.3333, 0.5736, 0.3333, 0.5736, 0.2917, 0.5736, 0.2917, 0.5736, 0.3333, 0.5736, 0.2917, 0.5736, 0.25, 0.5736, 0.25, 0.5736, 0.2917, 0.5736, 0.25, 0.625, 0.25, 0.625, 0.2917, 0.5736, 0.2917, 0.5736, 0.2917, 0.625, 0.2917, 0.625, 0.3333, 0.5736, 0.3333, 0.5319, 0.1658, 0.5736, 0.1658, 0.5736, 0.2074, 0.5319, 0.2074, 0.5319, 0.2074, 0.5736, 0.2074, 0.5736, 0.25, 0.5319, 0.25, 0.5736, 0.25, 0.5736, 0.2074, 0.5736, 0.2074, 0.5736, 0.25, 0.5736, 0.2074, 0.5736, 0.1658, 0.5736, 0.1658, 0.5736, 0.2074, 0.5736, 0.2074, 0.625, 0.2074, 0.625, 0.25, 0.5736, 0.25, 0.5736, 0.1658, 0.625, 0.1658, 0.625, 0.2074, 0.5736, 0.2074, 0.5736, 0.25, 0.5736, 0.25, 0.5736, 0.25, 0.5736, 0.25, 0.5319, 0.25, 0.5319, 0.2074, 0.5319, 0.2074, 0.5319, 0.25, 0.8333, 0.5, 0.7917, 0.5, 0.7917, 0.5, 0.8333, 0.5, 0.5736, 0.1658, 0.625, 0.1658, 0.625, 0.1658, 0.5736, 0.1658, 0.5736, 0.1658, 0.5736, 0.2074, 0.5736, 0.2074, 0.5736, 0.1658, 0.5736, 0.3333, 0.5736, 0.3333, 0.5736, 0.3333, 0.5736, 0.3333, 0.5319, 0.25, 0.4903, 0.25, 0.4903, 0.25, 0.5319, 0.25, 0.5736, 0.25, 0.5736, 0.2917, 0.5736, 0.2917, 0.5736, 0.25, 0.5736, 0.2917, 0.5736, 0.25, 0.5736, 0.25, 0.5736, 0.2917, 0.5736, 0.2917, 0.5736, 0.3333, 0.5736, 0.3333, 0.5736, 0.2917, 0.5319, 0.1658, 0.5736, 0.1658, 0.5736, 0.1658, 0.5319, 0.1658, 0.625, 0.3333, 0.5736, 0.3333, 0.5736, 0.3333, 0.625, 0.3333, 0.5736, 0.3333, 0.5736, 0.2917, 0.5736, 0.2917, 0.5736, 0.3333, 0.5736, 0.25, 0.5736, 0.25, 0.5736, 0.25, 0.5736, 0.25, 0.5736, 0.2074, 0.5736, 0.1658, 0.5736, 0.1658, 0.5736, 0.2074, 0.5736, 0.25, 0.5736, 0.2074, 0.5736, 0.2074, 0.5736, 0.25, 0.5736, 0.0, 0.625, 0.0, 0.625, 0.04078, 0.5736, 0.04078, 0.5736, 0.04078, 0.625, 0.04078, 0.625, 0.08245, 0.5736, 0.08245, 0.5736, 0.08245, 0.625, 0.08245, 0.625, 0.1241, 0.5736, 0.1241, 0.5736, 0.1241, 0.625, 0.1241, 0.625, 0.1658, 0.5736, 0.1658, 0.5319, 0.1241, 0.5736, 0.1241, 0.5736, 0.1658, 0.5319, 0.1658, 0.5319, 0.08245, 0.5736, 0.08245, 0.5736, 0.1241, 0.5319, 0.1241, 0.5319, 0.04078, 0.5736, 0.04078, 0.5736, 0.08245, 0.5319, 0.08245, 0.5319, 0.0, 0.5736, 0.0, 0.5736, 0.04078, 0.5319, 0.04078, 0.5319, 0.08245, 0.5319, 0.04078, 0.5319, 0.04078, 0.5319, 0.08245, 0.875, 0.7092, 0.875, 0.6676, 0.875, 0.6676, 0.875, 0.7092, 0.625, 0.1658, 0.5736, 0.1658, 0.5736, 0.1658, 0.625, 0.1658, 0.5319, 0.1658, 0.5319, 0.1241, 0.5319, 0.1241, 0.5319, 0.1658, 0.625, 0.08245, 0.5736, 0.08245, 0.5736, 0.08245, 0.625, 0.08245, 0.625, 0.0, 0.625, 0.04078, 0.625, 0.04078, 0.625, 0.0, 0.5319, 0.1241, 0.5319, 0.08245, 0.5319, 0.08245, 0.5319, 0.1241, 0.5319, 0.08245, 0.5736, 0.08245, 0.5736, 0.08245, 0.5319, 0.08245, 0.625, 0.04078, 0.625, 0.08245, 0.625, 0.08245, 0.625, 0.04078, 0.5736, 0.1241, 0.5736, 0.08245, 0.5736, 0.08245, 0.5736, 0.1241, 0.625, 0.1241, 0.5736, 0.1241, 0.5736, 0.1241, 0.625, 0.1241, 0.625, 0.08245, 0.625, 0.1241, 0.625, 0.1241, 0.625, 0.08245, 0.5319, 0.08245, 0.5319, 0.04078, 0.5319, 0.04078, 0.5319, 0.08245, 0.5319, 0.1241, 0.5736, 0.1241, 0.5736, 0.1241, 0.5319, 0.1241, 0.625, 0.1241, 0.625, 0.1658, 0.625, 0.1658, 0.625, 0.1241, 0.5736, 0.08245, 0.5736, 0.04078, 0.5736, 0.04078, 0.5736, 0.08245, 0.625, 0.1658, 0.5736, 0.1658, 0.5736, 0.1658, 0.625, 0.1658, 0.5319, 0.0, 0.5736, 0.0, 0.5736, 0.0, 0.5319, 0.0, 0.5319, 0.04078, 0.5319, 0.0, 0.5319, 0.0, 0.5319, 0.04078, 0.5736, 0.1658, 0.5319, 0.1658, 0.5319, 0.1658, 0.5736, 0.1658, 0.625, 0.04078, 0.5736, 0.04078, 0.5736, 0.04078, 0.625, 0.04078, 0.5736, 0.04078, 0.5736, 0.0, 0.5736, 0.0, 0.5736, 0.04078, 0.5319, 0.1658, 0.5319, 0.1241, 0.5319, 0.1241, 0.5319, 0.1658, 0.5319, 0.04078, 0.5736, 0.04078, 0.5736, 0.04078, 0.5319, 0.04078, 0.5736, 0.0, 0.625, 0.0, 0.625, 0.0, 0.5736, 0.0, 0.5736, 0.1658, 0.5736, 0.1241, 0.5736, 0.1241, 0.5736, 0.1658, 0.625, 0.1658, 0.5736, 0.1658, 0.5736, 0.1658, 0.625, 0.1658, 0.5319, 0.1658, 0.5736, 0.1658, 0.5736, 0.1658, 0.5319, 0.1658, 0.5736, 0.1658, 0.5736, 0.1658, 0.5736, 0.1658, 0.5736, 0.1658, 0.5736, 0.1658, 0.625, 0.1658, 0.625, 0.1658, 0.5736, 0.1658, 0.5736, 0.1658, 0.5736, 0.1658, 0.5736, 0.1658, 0.5736, 0.1658, 0.5319, 0.1658, 0.5736, 0.1658, 0.5736, 0.1658, 0.5319, 0.1658, 0.5736, 0.1658, 0.5736, 0.1658, 0.5736, 0.1658, 0.5736, 0.1658, 0.5736, 0.1658, 0.5736, 0.1658, 0.5736, 0.1658, 0.5736, 0.1658, 0.625, 0.1658, 0.5736, 0.1658, 0.5736, 0.1658, 0.625, 0.1658, 0.5736, 0.1658, 0.5319, 0.1658, 0.5319, 0.1658, 0.5736, 0.1658, 0.5736, 0.1658, 0.625, 0.1658, 0.625, 0.1658, 0.5736, 0.1658, 0.5319, 0.1658, 0.5736, 0.1658, 0.5736, 0.1658, 0.5319, 0.1658, 0.5736, 0.1658, 0.5736, 0.1658, 0.5736, 0.1658, 0.5736, 0.1658, 0.5736, 0.1658, 0.5736, 0.1658, 0.5736, 0.1658, 0.5736, 0.1658, 0.5736, 0.1658, 0.5736, 0.1658, 0.5736, 0.1658, 0.5736, 0.1658, 0.875, 0.5842, 0.875, 0.5842, 0.875, 0.5842, 0.875, 0.5842, 0.5736, 0.1658, 0.5319, 0.1658, 0.5319, 0.1658, 0.5736, 0.1658, 0.5736, 0.1658, 0.625, 0.1658, 0.625, 0.1658, 0.5736, 0.1658, 0.5736, 0.1658, 0.5736, 0.1658, 0.5736, 0.1658, 0.5736, 0.1658, 0.5319, 0.1658, 0.5319, 0.1658, 0.5319, 0.1658, 0.5319, 0.1658, 0.625, 0.1658, 0.625, 0.1658, 0.625, 0.1658, 0.625, 0.1658, 0.5736, 0.1658, 0.625, 0.1658, 0.625, 0.1658, 0.5736, 0.1658, 0.5736, 0.1658, 0.5736, 0.1658, 0.5736, 0.1658, 0.5736, 0.1658, 0.625, 0.1658, 0.5736, 0.1658, 0.5736, 0.1658, 0.625, 0.1658, 0.5736, 0.1658, 0.625, 0.1658, 0.625, 0.1658, 0.5736, 0.1658, 0.5736, 0.1658, 0.625, 0.1658, 0.625, 0.1658, 0.5736, 0.1658, 0.625, 0.1658, 0.5736, 0.1658, 0.5736, 0.1658, 0.625, 0.1658, 0.5736, 0.1658, 0.5736, 0.1658, 0.5736, 0.1658, 0.5736, 0.1658, 0.4069, 0.1241, 0.4069, 0.08245, 0.4069, 0.08245, 0.4069, 0.1241, 0.4903, 0.1658, 0.4486, 0.1658, 0.4486, 0.1658, 0.4903, 0.1658, 0.4069, 0.2074, 0.4069, 0.1658, 0.4069, 0.1658, 0.4069, 0.2074, 0.4069, 0.1658, 0.4486, 0.1658, 0.4486, 0.1658, 0.4069, 0.1658, 0.4069, 0.08245, 0.4486, 0.08245, 0.4486, 0.08245, 0.4069, 0.08245, 0.4486, 0.2074, 0.4069, 0.2074, 0.4069, 0.2074, 0.4486, 0.2074, 0.4486, 0.1658, 0.4486, 0.1241, 0.4486, 0.1241, 0.4486, 0.1658, 0.4486, 0.1241, 0.4903, 0.1241, 0.4903, 0.1241, 0.4486, 0.1241, 0.4069, 0.1241, 0.4069, 0.08245, 0.4069, 0.08245, 0.4069, 0.1241, 0.4069, 0.2074, 0.4069, 0.1658, 0.4069, 0.1658, 0.4069, 0.2074, 0.4903, 0.1241, 0.4903, 0.1658, 0.4903, 0.1658, 0.4903, 0.1241, 0.4486, 0.1241, 0.4069, 0.1241, 0.4069, 0.1241, 0.4486, 0.1241, 0.4069, 0.1658, 0.4486, 0.1658, 0.4486, 0.2074, 0.4069, 0.2074, 0.4486, 0.1241, 0.4903, 0.1241, 0.4903, 0.1658, 0.4486, 0.1658, 0.4069, 0.08245, 0.4486, 0.08245, 0.4486, 0.1241, 0.4069, 0.1241, 0.4069, 0.08245, 0.4486, 0.08245, 0.4486, 0.08245, 0.4069, 0.08245, 0.5319, 0.2074, 0.5319, 0.25, 0.5319, 0.25, 0.5319, 0.2074, 0.4069, 0.1658, 0.4486, 0.1658, 0.4486, 0.1658, 0.4069, 0.1658, 0.4486, 0.08245, 0.4486, 0.1241, 0.4486, 0.1241, 0.4486, 0.08245, 0.4486, 0.1241, 0.4903, 0.1241, 0.4903, 0.1241, 0.4486, 0.1241, 0.4486, 0.1658, 0.4486, 0.1241, 0.4486, 0.1241, 0.4486, 0.1658, 0.4486, 0.2074, 0.4069, 0.2074, 0.4069, 0.2074, 0.4486, 0.2074, 0.4486, 0.1241, 0.4069, 0.1241, 0.4069, 0.1241, 0.4486, 0.1241, 0.4903, 0.1241, 0.4903, 0.1658, 0.4903, 0.1658, 0.4903, 0.1241, 0.4486, 0.9583, 0.4486, 0.9167, 0.4486, 0.9167, 0.4486, 0.9583, 0.5319, 0.9583, 0.4903, 0.9583, 0.4903, 0.9583, 0.5319, 0.9583, 0.5319, 0.8333, 0.5736, 0.8333, 0.5736, 0.8333, 0.5319, 0.8333, 0.5736, 0.9583, 0.5319, 0.9583, 0.5319, 0.9583, 0.5736, 0.9583, 0.4486, 0.9167, 0.4486, 0.875, 0.4486, 0.875, 0.4486, 0.9167, 0.5736, 0.9167, 0.5736, 0.9583, 0.5736, 0.9583, 0.5736, 0.9167, 0.4486, 0.875, 0.4486, 0.8333, 0.4486, 0.8333, 0.4486, 0.875, 0.5736, 0.875, 0.5736, 0.9167, 0.5736, 0.9167, 0.5736, 0.875, 0.4486, 0.8333, 0.4903, 0.8333, 0.4903, 0.8333, 0.4486, 0.8333, 0.4486, 0.9583, 0.4486, 0.9167, 0.4486, 0.9167, 0.4486, 0.9583, 0.5319, 0.9583, 0.4903, 0.9583, 0.4903, 0.9583, 0.5319, 0.9583, 0.5736, 0.875, 0.5736, 0.9167, 0.5736, 0.9167, 0.5736, 0.875, 0.5319, 0.6259, 0.5319, 0.6676, 0.5319, 0.6676, 0.5319, 0.6259, 0.5736, 0.9583, 0.5319, 0.9583, 0.5319, 0.9583, 0.5736, 0.9583, 0.4486, 0.875, 0.4486, 0.8333, 0.4486, 0.8333, 0.4486, 0.875, 0.4486, 0.6676, 0.4486, 0.6259, 0.4486, 0.6259, 0.4486, 0.6676, 0.4486, 0.6259, 0.4903, 0.6259, 0.4903, 0.6259, 0.4486, 0.6259, 0.4486, 0.8333, 0.4903, 0.8333, 0.4903, 0.8333, 0.4486, 0.8333, 0.5319, 0.8333, 0.5736, 0.8333, 0.5736, 0.8333, 0.5319, 0.8333, 0.4903, 0.6259, 0.5319, 0.6259, 0.5319, 0.6259, 0.4903, 0.6259, 0.5319, 0.9583, 0.4903, 0.9583, 0.4903, 0.9583, 0.5319, 0.9583, 0.5736, 0.8333, 0.5736, 0.875, 0.5736, 0.875, 0.5736, 0.8333, 0.4903, 0.8333, 0.5319, 0.8333, 0.5319, 0.8333, 0.4903, 0.8333, 0.4903, 0.9583, 0.4486, 0.9583, 0.4486, 0.9583, 0.4903, 0.9583, 0.4486, 0.6259, 0.4903, 0.6259, 0.4903, 0.6259, 0.4486, 0.6259, 0.4903, 0.6676, 0.4486, 0.6676, 0.4486, 0.6676, 0.4903, 0.6676, 0.5319, 0.8333, 0.5736, 0.8333, 0.5736, 0.875, 0.5319, 0.875, 0.5319, 0.875, 0.5736, 0.875, 0.5736, 0.9167, 0.5319, 0.9167, 0.4486, 0.8333, 0.4903, 0.8333, 0.4903, 0.8333, 0.4486, 0.8333, 0.5319, 0.8333, 0.5319, 0.875, 0.5319, 0.875, 0.5319, 0.8333, 0.4903, 0.8333, 0.5319, 0.8333, 0.5319, 0.8333, 0.4903, 0.8333, 0.4903, 0.9167, 0.5319, 0.9167, 0.5319, 0.9583, 0.4903, 0.9583, 0.4903, 0.9167, 0.4486, 0.9167, 0.4486, 0.9167, 0.4903, 0.9167, 0.5736, 0.9583, 0.5319, 0.9583, 0.5319, 0.9583, 0.5736, 0.9583, 0.4486, 0.9167, 0.4903, 0.9167, 0.4903, 0.9583, 0.4486, 0.9583, 0.4903, 0.8333, 0.5319, 0.8333, 0.5319, 0.8333, 0.4903, 0.8333, 0.5736, 0.8333, 0.5736, 0.875, 0.5736, 0.875, 0.5736, 0.8333, 0.5319, 0.6676, 0.4903, 0.6676, 0.4903, 0.6676, 0.5319, 0.6676, 0.4486, 0.9583, 0.4486, 0.9167, 0.4486, 0.9167, 0.4486, 0.9583, 0.5736, 0.875, 0.5736, 0.9167, 0.5736, 0.9167, 0.5736, 0.875, 0.4903, 0.6676, 0.4486, 0.6676, 0.4486, 0.6676, 0.4903, 0.6676, 0.5736, 0.9167, 0.5736, 0.9583, 0.5736, 0.9583, 0.5736, 0.9167, 0.4486, 0.6259, 0.4903, 0.6259, 0.4903, 0.6676, 0.4486, 0.6676, 0.4903, 0.6259, 0.5319, 0.6259, 0.5319, 0.6676, 0.4903, 0.6676, 0.5319, 0.6259, 0.5319, 0.6676, 0.5319, 0.6676, 0.5319, 0.6259, 0.4486, 0.6676, 0.4486, 0.6259, 0.4486, 0.6259, 0.4486, 0.6676, 0.5319, 0.6676, 0.4903, 0.6676, 0.4903, 0.6676, 0.5319, 0.6676, 0.4903, 0.6259, 0.5319, 0.6259, 0.5319, 0.6259, 0.4903, 0.6259, 0.5736, 0.25, 0.5736, 0.25, 0.625, 0.25, 0.5736, 0.25, 0.5736, 0.25, 0.5736, 0.25, 0.5736, 0.25, 0.5736, 0.25, 0.5736, 0.25, 0.5736, 0.25, 0.5736, 0.25, 0.5319, 0.25, 0.5736, 0.25, 0.875, 0.5, 0.875, 0.5, 0.5736, 0.25, 0.5319, 0.25, 0.5736, 0.25, 0.5319, 0.25, 0.5319, 0.25, 0.5736, 0.25, 0.5736, 0.25, 0.5736, 0.25, 0.5736, 0.25, 0.5736, 0.25, 0.625, 0.25, 0.5736, 0.25, 0.5319, 0.25, 0.5736, 0.25, 0.5736, 0.25, 0.5319, 0.25, 0.5736, 0.25, 0.5736, 0.25, 0.5736, 0.25, 0.5736, 0.25, 0.5736, 0.25, 0.5319, 0.25, 0.5319, 0.25, 0.5736, 0.25, 0.5319, 0.5, 0.5319, 0.5426, 0.4903, 0.5426, 0.4903, 0.5, 0.4486, 0.4583, 0.4903, 0.4583, 0.4903, 0.5, 0.4486, 0.5, 0.4903, 0.5, 0.4903, 0.5, 0.4903, 0.5, 0.4903, 0.5, 0.4486, 0.5, 0.4486, 0.4583, 0.4486, 0.4583, 0.4486, 0.5, 0.4903, 0.5426, 0.4903, 0.5426, 0.4903, 0.5426, 0.4903, 0.5426, 0.4903, 0.5, 0.4903, 0.5426, 0.4903, 0.5426, 0.4903, 0.5, 0.4903, 0.4583, 0.4903, 0.5, 0.4903, 0.5, 0.4903, 0.4583, 0.4903, 0.5, 0.4903, 0.5, 0.4903, 0.5, 0.4903, 0.5, 0.4903, 0.5426, 0.4903, 0.5, 0.4903, 0.5, 0.4903, 0.5426, 0.4486, 0.4583, 0.4903, 0.4583, 0.4903, 0.4583, 0.4486, 0.4583, 0.4903, 0.5, 0.4903, 0.5, 0.4903, 0.5, 0.4903, 0.5, 0.4903, 0.5, 0.4903, 0.5, 0.4903, 0.5, 0.4903, 0.5, 0.5319, 0.4583, 0.5736, 0.4583, 0.5736, 0.4583, 0.5319, 0.4583, 0.5736, 0.5, 0.625, 0.5, 0.625, 0.5, 0.5736, 0.5, 0.4903, 0.5, 0.5319, 0.5, 0.5319, 0.5, 0.4903, 0.5, 0.5736, 0.5426, 0.5319, 0.5426, 0.5319, 0.5426, 0.5736, 0.5426, 0.4903, 0.4583, 0.5319, 0.4583, 0.5319, 0.5, 0.4903, 0.5, 0.5736, 0.4583, 0.625, 0.4583, 0.625, 0.4583, 0.5736, 0.4583, 0.4903, 0.4583, 0.5319, 0.4583, 0.5319, 0.4583, 0.4903, 0.4583, 0.4903, 0.5426, 0.4903, 0.5, 0.4903, 0.5, 0.4903, 0.5426, 0.5736, 0.5426, 0.5319, 0.5426, 0.5319, 0.5426, 0.5736, 0.5426, 0.5736, 0.4583, 0.625, 0.4583, 0.625, 0.4583, 0.5736, 0.4583, 0.5736, 0.5426, 0.5319, 0.5426, 0.5319, 0.5426, 0.5993, 0.5213, 0.4903, 0.5, 0.5319, 0.5, 0.5319, 0.5426, 0.4903, 0.5426, 0.625, 0.5, 0.625, 0.5426, 0.5993, 0.5213, 0.5319, 0.5426, 0.4903, 0.5426, 0.4903, 0.5426, 0.5319, 0.5426, 0.625, 0.5426, 0.5736, 0.5426, 0.5736, 0.5426, 0.625, 0.5426, 0.5319, 0.5, 0.5736, 0.5, 0.5736, 0.5, 0.5319, 0.5, 0.625, 0.5, 0.625, 0.5426, 0.625, 0.5426, 0.625, 0.5, 0.4903, 0.5426, 0.4903, 0.5, 0.4903, 0.5, 0.4903, 0.5426, 0.5319, 0.5, 0.5993, 0.5213, 0.5319, 0.5426, 0.4903, 0.5, 0.5319, 0.5, 0.5319, 0.5, 0.4903, 0.5, 0.5319, 0.5, 0.4903, 0.5, 0.4903, 0.5, 0.5319, 0.5, 0.625, 0.5426, 0.5736, 0.5426, 0.5993, 0.5213, 0.625, 0.5, 0.5736, 0.5, 0.5736, 0.5, 0.625, 0.5, 0.5319, 0.4583, 0.5319, 0.4583, 0.4903, 0.4583, 0.4903, 0.4583, 0.5319, 0.4583, 0.5736, 0.4583, 0.6201, 0.4792, 0.5319, 0.4583, 0.5736, 0.5, 0.5319, 0.5, 0.5319, 0.5, 0.5736, 0.5, 0.5319, 0.5, 0.5319, 0.4583, 0.5319, 0.4583, 0.5319, 0.5, 0.625, 0.5, 0.5736, 0.5, 0.5736, 0.5, 0.625, 0.5, 0.6667, 0.5, 0.625, 0.5, 0.625, 0.5, 0.6667, 0.5, 0.5319, 0.4583, 0.6201, 0.4792, 0.5319, 0.5, 0.4903, 0.5, 0.5319, 0.5, 0.5319, 0.5, 0.4903, 0.5, 0.5736, 0.4583, 0.625, 0.4583, 0.6201, 0.4792, 0.6201, 0.4792, 0.625, 0.5, 0.625, 0.5, 0.5993, 0.5, 0.6667, 0.5, 0.625, 0.5, 0.6201, 0.4792, 0.5319, 0.5426, 0.5319, 0.5426, 0.4903, 0.5426, 0.4903, 0.5426, 0.5319, 0.5426, 0.5319, 0.5, 0.4903, 0.5, 0.4903, 0.5426, 0.5319, 0.5, 0.6201, 0.4792, 0.5993, 0.5, 0.5319, 0.5, 0.5319, 0.5, 0.5319, 0.4583, 0.4903, 0.4583, 0.4903, 0.5, 0.5993, 0.5, 0.5319, 0.5, 0.5319, 0.5, 0.625, 0.5, 0.5993, 0.5, 0.625, 0.5, 0.5736, 0.5, 0.625, 0.5, 0.625, 0.5, 0.5736, 0.5, 0.5319, 0.5, 0.5736, 0.5, 0.5736, 0.5, 0.5319, 0.5, 0.4903, 0.5, 0.5319, 0.5, 0.5319, 0.5, 0.4903, 0.5, 0.5736, 0.5, 0.5319, 0.5, 0.5319, 0.5, 0.5736, 0.5, 0.625, 0.5, 0.5993, 0.5213, 0.5993, 0.5, 0.625, 0.5, 0.5736, 0.5, 0.625, 0.5, 0.625, 0.5, 0.5736, 0.5, 0.5319, 0.5, 0.4903, 0.5, 0.4903, 0.5, 0.5319, 0.5, 0.5319, 0.5, 0.5736, 0.5, 0.5736, 0.5, 0.5319, 0.5, 0.5993, 0.5213, 0.5319, 0.5, 0.5319, 0.5, 0.5993, 0.5, 0.4903, 0.5, 0.4903, 0.5, 0.4903, 0.5, 0.4903, 0.5, 0.4903, 0.5, 0.4903, 0.5, 0.4903, 0.5, 0.4903, 0.5, 0.5319, 0.5, 0.4903, 0.5, 0.4903, 0.5, 0.5319, 0.5, 0.4903, 0.5, 0.4903, 0.5, 0.4903, 0.5, 0.4903, 0.5, 0.5319, 0.9167, 0.5736, 0.9167, 0.5736, 0.9583, 0.5319, 0.9583, 0.4903, 0.8333, 0.5319, 0.8333, 0.5319, 0.875, 0.4903, 0.875, 0.4903, 0.875, 0.5319, 0.875, 0.5319, 0.9167, 0.4903, 0.9167, 0.4486, 0.8333, 0.4903, 0.8333, 0.4903, 0.875, 0.4486, 0.875, 0.4486, 0.875, 0.4903, 0.875, 0.4903, 0.9167, 0.4486, 0.9167, 0.4486, 0.875, 0.4486, 0.8333, 0.4486, 0.8333, 0.4486, 0.875, 0.5319, 0.875, 0.5319, 0.9167, 0.5319, 0.9167, 0.5319, 0.875, 0.5319, 0.9167, 0.5736, 0.9167, 0.5736, 0.9167, 0.5319, 0.9167, 0.5736, 0.9167, 0.5736, 0.9583, 0.5736, 0.9583, 0.5736, 0.9167, 0.5319, 0.9167, 0.4903, 0.9167, 0.4903, 0.9167, 0.5319, 0.9167, 0.4486, 0.9167, 0.4486, 0.875, 0.4486, 0.875, 0.4486, 0.9167, 0.5319, 0.9583, 0.5319, 0.9167, 0.5319, 0.9167, 0.5319, 0.9583, 0.4486, 0.1658, 0.4903, 0.1658, 0.4903, 0.2074, 0.4486, 0.2074, 0.4903, 0.1658, 0.5319, 0.1658, 0.5319, 0.2074, 0.4903, 0.2074, 0.4486, 0.2074, 0.4903, 0.2074, 0.4903, 0.25, 0.4486, 0.25, 0.4903, 0.2074, 0.5319, 0.2074, 0.5319, 0.25, 0.4903, 0.25, 0.5319, 0.25, 0.5319, 0.2074, 0.5319, 0.2074, 0.5319, 0.25, 0.5319, 0.2074, 0.5319, 0.1658, 0.5319, 0.1658, 0.5319, 0.2074, 0.5319, 0.25, 0.5319, 0.2074, 0.5319, 0.2074, 0.5319, 0.25, 0.5319, 0.2074, 0.5319, 0.1658, 0.5319, 0.1658, 0.5319, 0.2074, 0.4486, 0.1658, 0.4486, 0.2074, 0.4486, 0.2074, 0.4486, 0.1658, 0.5319, 0.2074, 0.5319, 0.1658, 0.5319, 0.1658, 0.5319, 0.2074, 0.4903, 0.1658, 0.5319, 0.1658, 0.5319, 0.1658, 0.4903, 0.1658, 0.5319, 0.1658, 0.5319, 0.1658, 0.5319, 0.1658, 0.5319, 0.1658, 0.4486, 0.1658, 0.4486, 0.1658, 0.4486, 0.1658, 0.4486, 0.1658, 0.4486, 0.2074, 0.4486, 0.1658, 0.4486, 0.1658, 0.4486, 0.2074, 0.4486, 0.2074, 0.4486, 0.1658, 0.4486, 0.1658, 0.4486, 0.2074, 0.4486, 0.1658, 0.4486, 0.2074, 0.4486, 0.2074, 0.4486, 0.1658, 0.4486, 0.1658, 0.4903, 0.1658, 0.4903, 0.1658, 0.4486, 0.1658, 0.5319, 0.2074, 0.5319, 0.25, 0.5319, 0.25, 0.5319, 0.2074, 0.5319, 0.25, 0.5319, 0.25, 0.5319, 0.25, 0.5319, 0.25, 0.5319, 0.1658, 0.5319, 0.2074, 0.5319, 0.2074, 0.5319, 0.1658])
me_cube.materials.append(mat_material)
me_cube.materials.append(mat_material_001)
me_cube.use_mirror_vertex_groups = False
me_cube.update()

# ---- objects
ob_cube = bpy.data.objects.new('Cube', me_cube)

# ---- transforms, parenting, visibility, modifiers, constraints
ob_cube.location = (0.0, 0.0, 0.0)
ob_cube.lock_rotations_4d = False
ob_cube.empty_display_type = 'ARROWS'
ob_cube.lineart.crease_threshold = 0.0

# ---- collection membership
col_collection.objects.link(ob_cube)

# ---- scene / render settings (as saved in the file)
scene.frame_start = 1; scene.frame_end = 250; scene.frame_set(115)
scene.render.engine = 'BLENDER_EEVEE_NEXT'
scene.cycles.sampling_pattern = 'TABULATED_SOBOL'
scene.view_settings.view_transform = 'Filmic'
bpy.context.view_layer.update()

# ---- added for rendering (the .blend has no active camera and no usable light): camera, sun
cam_auto = bpy.data.cameras.new('AutoCamera')
cam_auto.lens = 50.0
cam_auto.sensor_width = 36.0
cam_auto.clip_end = 1000.0
ob_auto_camera = bpy.data.objects.new('AutoCamera', cam_auto)
scene.collection.objects.link(ob_auto_camera)
ob_auto_camera.location = (10.7997, -18.0973, 12.3046)
ob_auto_camera.rotation_euler = (1.09748, -7.21219e-08, 0.694738)
scene.camera = ob_auto_camera
light_auto_sun = bpy.data.lights.new('AutoSun', 'SUN')
light_auto_sun.energy = 3.0
light_auto_sun.angle = 0.0523599
ob_auto_sun = bpy.data.objects.new('AutoSun', light_auto_sun)
scene.collection.objects.link(ob_auto_sun)
ob_auto_sun.rotation_euler = (0.872665, 0.174533, 0.523599)
bpy.context.view_layer.update()
